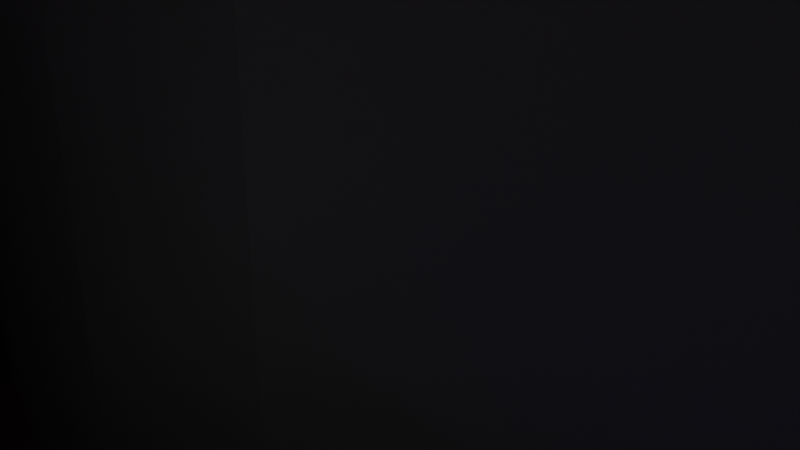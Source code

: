 # Source: tower1.blend  (saved by Blender 2.80.75; exported with 4.5.12 LTS)
import bpy
from mathutils import Matrix  # noqa: F401  (used for matrix-valued properties, if any)

bpy.ops.wm.read_factory_settings(use_empty=True)
scene = bpy.context.scene
scene.name = 'Scene'

# ---- collections
col_collection = bpy.data.collections.new('Collection'); scene.collection.children.link(col_collection)

# ---- materials (node trees are filled in below, after node groups)
mat_material_001 = bpy.data.materials.new('Material.001')
mat_material_001.use_transparent_shadow = False
mat_material_003 = bpy.data.materials.new('Material.003')
mat_material_003.use_transparent_shadow = False
mat_material_004 = bpy.data.materials.new('Material.004')
mat_material_004.use_transparent_shadow = False
mat_material_002 = bpy.data.materials.new('Material.002')
mat_material_002.use_transparency_overlap = False
mat_material_002.show_transparent_back = False
mat_material_002.use_backface_culling = True
mat_material_002.use_raytrace_refraction = True
mat_material_002.use_screen_refraction = True
mat_material_002.thickness_mode = 'SLAB'

# ---- material node trees
mat_material_001.use_nodes = True; mat_material_001.node_tree.nodes.clear()
_N = mat_material_001.node_tree.nodes; _L = mat_material_001.node_tree.links
n0 = _N.new('ShaderNodeOutputMaterial'); n0.name = 'Material Output'; n0.location = (300, 300)
n1 = _N.new('ShaderNodeBsdfPrincipled'); n1.name = 'Principled BSDF'; n1.location = (10, 300)
n1.distribution = 'GGX'
n1.subsurface_method = 'BURLEY'
n1.inputs[0].default_value = (0.01647, 0.01584, 0.01713, 1.0)
n1.inputs[1].default_value = 0.5227
n1.inputs[3].default_value = 1.45
n1.inputs[27].default_value = (0.0, 0.0, 0.0, 1.0)
n1.inputs[28].default_value = 1.0
_L.new(n1.outputs[0], n0.inputs[0])
n0.is_active_output = True
mat_material_003.use_nodes = True; mat_material_003.node_tree.nodes.clear()
_N = mat_material_003.node_tree.nodes; _L = mat_material_003.node_tree.links
n0 = _N.new('ShaderNodeOutputMaterial'); n0.name = 'Material Output'; n0.location = (300, 300)
n1 = _N.new('ShaderNodeBsdfPrincipled'); n1.name = 'Principled BSDF'; n1.location = (10, 300)
n1.distribution = 'GGX'
n1.subsurface_method = 'BURLEY'
n1.inputs[0].default_value = (0.0, 0.0, 0.0, 1.0)
n1.inputs[3].default_value = 1.45
n1.inputs[27].default_value = (1.0, 0.03483, 0.06228, 1.0)
n1.inputs[28].default_value = 1.0
_L.new(n1.outputs[0], n0.inputs[0])
n0.is_active_output = True
mat_material_004.use_nodes = True; mat_material_004.node_tree.nodes.clear()
_N = mat_material_004.node_tree.nodes; _L = mat_material_004.node_tree.links
n0 = _N.new('ShaderNodeOutputMaterial'); n0.name = 'Material Output'; n0.location = (300, 300)
n1 = _N.new('ShaderNodeBsdfPrincipled'); n1.name = 'Principled BSDF'; n1.location = (10, 300)
n1.distribution = 'GGX'
n1.subsurface_method = 'BURLEY'
n1.inputs[0].default_value = (0.0, 0.0, 0.0, 1.0)
n1.inputs[3].default_value = 1.45
n1.inputs[27].default_value = (0.02078, 0.04496, 1.0, 1.0)
n1.inputs[28].default_value = 1.0
_L.new(n1.outputs[0], n0.inputs[0])
n0.is_active_output = True
mat_material_002.use_nodes = True; mat_material_002.node_tree.nodes.clear()
_N = mat_material_002.node_tree.nodes; _L = mat_material_002.node_tree.links
n0 = _N.new('ShaderNodeMixShader'); n0.name = 'Mix Shader'; n0.location = (330, 264)
n0.inputs[0].default_value = 0.7583
n1 = _N.new('ShaderNodeBsdfGlass'); n1.name = 'Glass BSDF'; n1.location = (313, 47)
n1.distribution = 'BECKMANN'
n1.inputs[2].default_value = 1.45
n2 = _N.new('ShaderNodeMixShader'); n2.name = 'Mix Shader.001'; n2.location = (550, 264)
n2.inputs[0].default_value = 0.5083
n3 = _N.new('ShaderNodeBsdfAnisotropic'); n3.name = 'Glossy BSDF'; n3.location = (500, 52)
n3.distribution = 'GGX'
n3.inputs[1].default_value = 0.1769
n4 = _N.new('ShaderNodeOutputMaterial'); n4.name = 'Material Output'; n4.location = (991, 329)
n5 = _N.new('ShaderNodeBsdfPrincipled'); n5.name = 'Principled BSDF'; n5.location = (10, 300)
n5.distribution = 'GGX'
n5.subsurface_method = 'BURLEY'
n5.inputs[0].default_value = (0.3664, 0.6977, 1.0, 1.0)
n5.inputs[1].default_value = 0.5045
n5.inputs[2].default_value = 0.0
n5.inputs[3].default_value = 1.45
n5.inputs[19].default_value = 0.25
n5.inputs[20].default_value = 0.0
n5.inputs[27].default_value = (0.0, 0.0, 0.0, 1.0)
n5.inputs[28].default_value = 1.0
n6 = _N.new('ShaderNodeMixShader'); n6.name = 'Mix Shader.002'; n6.location = (771, 241)
n6.inputs[0].default_value = 0.8083
n7 = _N.new('ShaderNodeBsdfTransparent'); n7.name = 'Transparent BSDF'; n7.location = (755, 16)
n8 = _N.new('ShaderNodeAddShader'); n8.name = 'Add Shader'; n8.location = (0, 0)
n9 = _N.new('ShaderNodeBsdfTransparent'); n9.name = 'Transparent BSDF.001'; n9.location = (0, 0)
_L.new(n5.outputs[0], n0.inputs[1])
_L.new(n0.outputs[0], n2.inputs[1])
_L.new(n1.outputs[0], n0.inputs[2])
_L.new(n2.outputs[0], n6.inputs[1])
_L.new(n3.outputs[0], n2.inputs[2])
_L.new(n7.outputs[0], n6.inputs[2])
_L.new(n6.outputs[0], n8.inputs[0])
_L.new(n9.outputs[0], n8.inputs[1])
_L.new(n8.outputs[0], n4.inputs[0])
n4.is_active_output = True

# ---- world
world_world = bpy.data.worlds.new('World'); scene.world = world_world
world_world.use_nodes = True; world_world.node_tree.nodes.clear()
_N = world_world.node_tree.nodes; _L = world_world.node_tree.links
n0 = _N.new('ShaderNodeOutputWorld'); n0.name = 'World Output'; n0.location = (300, 300)
n1 = _N.new('ShaderNodeBackground'); n1.name = 'Background'; n1.location = (10, 300)
n1.inputs[0].default_value = (0.05088, 0.05088, 0.05088, 1.0)
_L.new(n1.outputs[0], n0.inputs[0])
n0.is_active_output = True
world_world.color = (0.05088, 0.05088, 0.05088)
world_world.use_sun_shadow = False
world_world.sun_shadow_jitter_overblur = 0.0

# ---- cameras
cam_camera = bpy.data.cameras.new('Camera')
cam_camera.clip_end = 100.0
cam_camera.ortho_scale = 7.314

# ---- lights
light_light = bpy.data.lights.new('Light', 'POINT')
light_light.transmission_factor = 0.0
light_light.energy = 1000.0
light_light.shadow_soft_size = 0.1
light_light.shadow_maximum_resolution = 0.006
light_light.use_absolute_resolution = True

# ---- meshes
me_cylinder = bpy.data.meshes.new('Cylinder')
me_cylinder.from_pydata([(0.0, 1.0, -1.0), (0.0, 1.0, 1.0), (0.1951, 0.9808, -1.0), (0.1951, 0.9808, 1.0), (0.3827, 0.9239, -1.0), (0.3827, 0.9239, 1.0), (0.5556, 0.8315, -1.0), (0.5556, 0.8315, 1.0), (0.7071, 0.7071, -1.0), (0.7071, 0.7071, 1.0), (0.8315, 0.5556, -1.0), (0.8315, 0.5556, 1.0), (0.8133, 0.3827, -1.0), (0.8133, 0.3827, 1.0), (0.8702, 0.1951, -1.0), (0.8702, 0.1951, 1.0), (0.8894, 7.55e-08, -1.0), (0.8894, 7.55e-08, 1.0), (0.8702, -0.1951, -1.0), (0.8702, -0.1951, 1.0), (0.8133, -0.3827, -1.0), (0.8133, -0.3827, 1.0), (0.8315, -0.5556, -1.0), (0.8315, -0.5556, 1.0), (0.7071, -0.7071, -1.0), (0.7071, -0.7071, 1.0), (0.5556, -0.8315, -1.0), (0.5556, -0.8315, 1.0), (0.3827, -0.9239, -1.0), (0.1951, -0.9808, -1.0), (-3.258e-07, -1.0, -1.0), (-0.1951, -0.9808, -1.0), (-0.3827, -0.9239, -1.0), (-0.5556, -0.8315, -1.0), (-0.5556, -0.8315, 1.0), (-0.7071, -0.7071, -1.0), (-0.7071, -0.7071, 1.0), (-0.8315, -0.5556, -1.0), (-0.8315, -0.5556, 1.0), (-0.8208, -0.3827, -1.0), (-0.8208, -0.3827, 1.0), (-0.8777, -0.1951, -1.0), (-0.8777, -0.1951, 1.0), (-0.8969, 9.656e-07, -1.0), (-0.8969, 9.656e-07, 1.0), (-0.8777, 0.1951, -1.0), (-0.8777, 0.1951, 1.0), (-0.8208, 0.3827, -1.0), (-0.8208, 0.3827, 1.0), (-0.8315, 0.5556, -1.0), (-0.8315, 0.5556, 1.0), (-0.7071, 0.7071, -1.0), (-0.7071, 0.7071, 1.0), (-0.5556, 0.8315, -1.0), (-0.5556, 0.8315, 1.0), (-0.3827, 0.9239, -1.0), (-0.3827, 0.9239, 1.0), (-0.1951, 0.9808, -1.0), (-0.1951, 0.9808, 1.0), (0.1951, 0.9808, 1.582), (-9.622e-09, 1.0, 1.582), (0.3827, 0.9239, 1.582), (0.5556, 0.8315, 1.582), (0.7071, 0.7071, 1.582), (0.8315, 0.5556, 1.582), (0.8133, 0.3827, 1.582), (0.8702, 0.1951, 1.582), (0.8894, 7.55e-08, 1.582), (0.8702, -0.1951, 1.582), (0.8133, -0.3827, 1.582), (0.8315, -0.5556, 1.582), (0.7071, -0.7071, 1.582), (0.5556, -0.8315, 1.582), (0.3827, -0.9239, 1.582), (0.1951, -0.9808, 1.582), (-3.355e-07, -1.0, 1.582), (-0.1951, -0.9808, 1.582), (-0.3827, -0.9239, 1.582), (-0.5556, -0.8315, 1.582), (-0.7071, -0.7071, 1.582), (-0.8315, -0.5556, 1.582), (-0.8208, -0.3827, 1.582), (-0.8777, -0.1951, 1.582), (-0.8969, 9.656e-07, 1.582), (-0.8777, 0.1951, 1.582), (-0.8208, 0.3827, 1.582), (-0.8315, 0.5556, 1.582), (-0.7071, 0.7071, 1.582), (-0.5556, 0.8315, 1.582), (-0.3827, 0.9239, 1.582), (-0.1951, 0.9808, 1.582), (0.1951, 0.9808, 1.94), (-1.215e-08, 1.0, 1.94), (0.3827, 0.9239, 1.94), (0.5556, 0.8315, 1.94), (0.7071, 0.7071, 1.94), (0.8315, 0.5556, 1.94), (0.9239, 0.3827, 1.94), (0.9808, 0.1951, 1.94), (1.0, 7.55e-08, 1.94), (0.9808, -0.1951, 1.94), (0.9239, -0.3827, 1.94), (0.8315, -0.5556, 1.94), (0.7071, -0.7071, 1.94), (0.5556, -0.8315, 1.94), (0.3827, -0.9239, 1.94), (0.1951, -0.9808, 1.94), (-3.38e-07, -1.0, 1.94), (-0.1951, -0.9808, 1.94), (-0.3827, -0.9239, 1.94), (-0.5556, -0.8315, 1.94), (-0.7071, -0.7071, 1.94), (-0.8315, -0.5556, 1.94), (-0.9239, -0.3827, 1.94), (-0.9808, -0.1951, 1.94), (-1.0, 9.656e-07, 1.94), (-0.9808, 0.1951, 1.94), (-0.9239, 0.3827, 1.94), (-0.8315, 0.5556, 1.94), (-0.7071, 0.7071, 1.94), (-0.5556, 0.8315, 1.94), (-0.3827, 0.9239, 1.94), (-0.1951, 0.9808, 1.94), (0.0, 1.0, -0.2762), (0.1951, 0.9808, -0.2762), (0.3827, 0.9239, -0.2762), (0.5556, 0.8315, -0.2762), (0.7071, 0.7071, -0.2762), (0.8315, 0.5556, -0.2762), (0.8133, 0.3827, -0.2762), (0.8702, 0.1951, -0.2762), (0.8894, 7.55e-08, -0.2762), (0.8702, -0.1951, -0.2762), (0.8133, -0.3827, -0.2762), (0.8315, -0.5556, -0.2762), (0.7071, -0.7071, -0.2762), (0.5556, -0.8315, -0.2762), (-0.5556, -0.8315, -0.2762), (-0.7071, -0.7071, -0.2762), (-0.8315, -0.5556, -0.2762), (-0.8208, -0.3827, -0.2762), (-0.8777, -0.1951, -0.2762), (-0.8969, 9.656e-07, -0.2762), (-0.8777, 0.1951, -0.2762), (-0.8208, 0.3827, -0.2762), (-0.8315, 0.5556, -0.2762), (-0.7071, 0.7071, -0.2762), (-0.5556, 0.8315, -0.2762), (-0.3827, 0.9239, -0.2762), (-0.1951, 0.9808, -0.2762), (0.4691, -0.8777, -1.0), (0.4691, -0.6649, 1.0), (0.4691, -0.8777, 1.582), (0.4691, -0.8777, 1.94), (0.4691, -0.6649, -0.2762), (-0.4691, -0.8777, -1.0), (-0.4691, -0.6649, 1.0), (-0.4691, -0.8777, 1.582), (-0.4691, -0.8777, 1.94), (-0.4691, -0.6649, -0.2762), (-0.8315, 0.5556, 1.291), (-0.7071, 0.7071, 1.291), (0.8315, 0.5556, 1.291), (0.8133, 0.3827, 1.291), (0.3827, -0.7111, 1.291), (0.1951, -0.768, 1.291), (-0.8777, -0.1951, 1.291), (-0.8969, 9.656e-07, 1.291), (0.1951, 0.9808, 1.291), (0.3827, 0.9239, 1.291), (0.8133, -0.3827, 1.291), (0.8315, -0.5556, 1.291), (-0.5556, -0.8315, 1.291), (-0.7071, -0.7071, 1.291), (-0.5556, 0.8315, 1.291), (0.8702, 0.1951, 1.291), (-3.307e-07, -0.7872, 1.291), (-0.8777, 0.1951, 1.291), (0.5556, 0.8315, 1.291), (0.7071, -0.7071, 1.291), (-0.8315, -0.5556, 1.291), (-0.3827, 0.9239, 1.291), (0.8894, 7.55e-08, 1.291), (-0.1951, -0.768, 1.291), (-0.8208, 0.3827, 1.291), (0.7071, 0.7071, 1.291), (0.5556, -0.8315, 1.291), (-0.8208, -0.3827, 1.291), (-0.1951, 0.9808, 1.291), (0.8702, -0.1951, 1.291), (-0.3827, -0.7111, 1.291), (-4.811e-09, 1.0, 1.291), (0.4691, -0.6649, 1.291), (-0.4691, -0.6649, 1.291), (0.1951, 0.9808, -0.6381), (0.3827, 0.9239, -0.6381), (0.5556, 0.8315, -0.6381), (0.7071, 0.7071, -0.6381), (0.8315, 0.5556, -0.6381), (0.8133, 0.3827, -0.6381), (0.8702, 0.1951, -0.6381), (0.8894, 7.55e-08, -0.6381), (0.8702, -0.1951, -0.6381), (0.8133, -0.3827, -0.6381), (0.8315, -0.5556, -0.6381), (0.7071, -0.7071, -0.6381), (0.5556, -0.8315, -0.6381), (0.3827, -0.7111, -0.6381), (0.1951, -0.768, -0.6381), (-3.258e-07, -0.7872, -0.6381), (-0.1951, -0.768, -0.6381), (-0.3827, -0.7111, -0.6381), (-0.5556, -0.8315, -0.6381), (-0.7071, -0.7071, -0.6381), (-0.8315, -0.5556, -0.6381), (-0.8208, -0.3827, -0.6381), (-0.8777, -0.1951, -0.6381), (-0.8969, 9.656e-07, -0.6381), (-0.8777, 0.1951, -0.6381), (-0.8208, 0.3827, -0.6381), (-0.8315, 0.5556, -0.6381), (-0.7071, 0.7071, -0.6381), (-0.5556, 0.8315, -0.6381), (-0.3827, 0.9239, -0.6381), (-0.1951, 0.9808, -0.6381), (0.0, 1.0, -0.6381), (0.4691, -0.6649, -0.6381), (-0.4691, -0.6649, -0.6381), (-0.8315, 0.5556, 1.544), (0.8315, 0.5556, 1.544), (0.3827, -0.8959, 1.544), (-0.8777, -0.1951, 1.544), (0.1951, 0.9808, 1.544), (0.8133, -0.3827, 1.544), (-0.5556, -0.8315, 1.544), (-8.99e-09, 1.0, 1.544), (0.4691, -0.8497, 1.544), (-0.4691, -0.8497, 1.544), (-0.7071, 0.7071, 1.544), (0.8133, 0.3827, 1.544), (0.1951, -0.9528, 1.544), (-0.8969, 9.656e-07, 1.544), (0.3827, 0.9239, 1.544), (0.8315, -0.5556, 1.544), (-0.7071, -0.7071, 1.544), (-0.5556, 0.8315, 1.544), (0.8702, 0.1951, 1.544), (-3.348e-07, -0.972, 1.544), (-0.8777, 0.1951, 1.544), (0.5556, 0.8315, 1.544), (0.7071, -0.7071, 1.544), (-0.8315, -0.5556, 1.544), (-0.3827, 0.9239, 1.544), (0.8894, 7.55e-08, 1.544), (-0.1951, -0.9528, 1.544), (-0.8208, 0.3827, 1.544), (0.7071, 0.7071, 1.544), (0.5556, -0.8315, 1.544), (-0.8208, -0.3827, 1.544), (-0.1951, 0.9808, 1.544), (0.8702, -0.1951, 1.544), (-0.3827, -0.8959, 1.544), (-0.7071, 0.7071, 1.472), (0.8133, 0.3827, 1.472), (0.1951, -0.9003, 1.472), (-0.8969, 9.656e-07, 1.472), (0.3827, 0.9239, 1.472), (0.8315, -0.5556, 1.472), (-0.7071, -0.7071, 1.472), (-0.5556, 0.8315, 1.472), (0.8702, 0.1951, 1.472), (-3.336e-07, -0.9195, 1.472), (-0.8777, 0.1951, 1.472), (0.5556, 0.8315, 1.472), (0.7071, -0.7071, 1.472), (-0.8315, -0.5556, 1.472), (-0.3827, 0.9239, 1.472), (0.8894, 7.55e-08, 1.472), (-0.1951, -0.9003, 1.472), (-0.8208, 0.3827, 1.472), (0.7071, 0.7071, 1.472), (0.5556, -0.8315, 1.472), (-0.8208, -0.3827, 1.472), (-0.1951, 0.9808, 1.472), (0.8702, -0.1951, 1.472), (-0.3827, -0.8434, 1.472), (-0.8315, 0.5556, 1.472), (0.8315, 0.5556, 1.472), (0.3827, -0.8434, 1.472), (-0.8777, -0.1951, 1.472), (0.1951, 0.9808, 1.472), (0.8133, -0.3827, 1.472), (-0.5556, -0.8315, 1.472), (-7.803e-09, 1.0, 1.472), (0.4691, -0.7972, 1.472), (-0.4691, -0.7972, 1.472), (0.8248, -0.3448, -1.0), (0.8248, -0.3448, 1.0), (0.8248, -0.3448, 1.582), (0.9354, -0.3448, 1.94), (0.8248, -0.3448, -0.2762), (0.8248, -0.3448, 1.291), (0.8248, -0.3448, -0.6381), (0.8248, -0.3448, 1.544), (0.8248, -0.3448, 1.472), (0.8625, -0.2206, 1.0), (0.8625, -0.2206, 1.582), (0.973, -0.2206, 1.94), (0.8625, -0.2206, -1.0), (0.8625, -0.2206, -0.2762), (0.8625, -0.2206, 1.291), (0.8625, -0.2206, -0.6381), (0.8625, -0.2206, 1.544), (0.8625, -0.2206, 1.472), (0.8742, -0.1546, -1.0), (0.8742, -0.1546, 1.0), (0.8742, -0.1546, 1.582), (0.9848, -0.1546, 1.94), (0.8742, -0.1546, -0.2762), (0.8742, -0.1546, 1.291), (0.8742, -0.1546, -0.6381), (0.8742, -0.1546, 1.544), (0.8742, -0.1546, 1.472), (0.8862, -0.03283, 1.0), (0.8862, -0.03283, 1.582), (0.9968, -0.03283, 1.94), (0.8862, -0.03283, -1.0), (0.8862, -0.03283, -0.2762), (0.8862, -0.03283, 1.291), (0.8862, -0.03283, -0.6381), (0.8862, -0.03283, 1.544), (0.8862, -0.03283, 1.472), (-0.01195, -2.21, 0.2838), (0.8461, -0.2006, 1.544), (0.8084, -0.3247, 1.544), (0.8461, -0.2006, 1.472), (0.8084, -0.3247, 1.472), (0.8748, -0.02828, 1.544), (0.8628, -0.15, 1.544), (0.8748, -0.02828, 1.472), (0.8628, -0.15, 1.472), (0.0, 1.0, -0.2034), (0.1951, 0.9808, -0.2034), (0.3827, 0.9239, -0.2034), (0.5556, 0.8315, -0.2034), (0.7071, 0.7071, -0.2034), (0.8315, 0.5556, -0.2034), (0.8133, 0.3827, -0.2034), (0.8702, 0.1951, -0.2034), (0.8894, 7.55e-08, -0.2034), (0.8702, -0.1951, -0.2034), (0.8133, -0.3827, -0.2034), (0.8315, -0.5556, -0.2034), (0.7071, -0.7071, -0.2034), (0.5556, -0.8315, -0.2034), (-0.5556, -0.8315, -0.2034), (-0.7071, -0.7071, -0.2034), (-0.8315, -0.5556, -0.2034), (-0.8208, -0.3827, -0.2034), (-0.8777, -0.1951, -0.2034), (-0.8969, 9.656e-07, -0.2034), (-0.8777, 0.1951, -0.2034), (-0.8208, 0.3827, -0.2034), (-0.8315, 0.5556, -0.2034), (-0.7071, 0.7071, -0.2034), (-0.5556, 0.8315, -0.2034), (-0.3827, 0.9239, -0.2034), (-0.1951, 0.9808, -0.2034), (0.4691, -0.6649, -0.2034), (-0.4691, -0.6649, -0.2034), (0.8248, -0.3448, -0.2034), (0.8625, -0.2206, -0.2034), (0.8742, -0.1546, -0.2034), (0.8862, -0.03283, -0.2034), (0.0, 1.0, 0.9149), (0.1951, 0.9808, 0.9149), (0.3827, 0.9239, 0.9149), (0.5556, 0.8315, 0.9149), (0.7071, 0.7071, 0.9149), (0.8315, 0.5556, 0.9149), (0.8133, 0.3827, 0.9149), (0.8702, 0.1951, 0.9149), (0.8894, 7.55e-08, 0.9149), (0.8702, -0.1951, 0.9149), (0.8133, -0.3827, 0.9149), (0.8315, -0.5556, 0.9149), (0.7071, -0.7071, 0.9149), (0.5556, -0.8315, 0.9149), (-0.5556, -0.8315, 0.9149), (-0.7071, -0.7071, 0.9149), (-0.8315, -0.5556, 0.9149), (-0.8208, -0.3827, 0.9149), (-0.8777, -0.1951, 0.9149), (-0.8969, 9.656e-07, 0.9149), (-0.8777, 0.1951, 0.9149), (-0.8208, 0.3827, 0.9149), (-0.8315, 0.5556, 0.9149), (-0.7071, 0.7071, 0.9149), (-0.5556, 0.8315, 0.9149), (-0.3827, 0.9239, 0.9149), (-0.1951, 0.9808, 0.9149), (0.4691, -0.6649, 0.9149), (-0.4691, -0.6649, 0.9149), (0.8248, -0.3448, 0.9149), (0.8625, -0.2206, 0.9149), (0.8742, -0.1546, 0.9149), (0.8862, -0.03283, 0.9149), (-0.8918, -0.05122, -1.0), (-0.8918, -0.05122, 1.0), (-0.8918, -0.05122, 1.582), (-0.995, -0.05122, 1.94), (-0.8918, -0.05122, -0.2762), (-0.8918, -0.05122, 1.291), (-0.8918, -0.05122, -0.6381), (-0.8918, -0.05122, 1.544), (-0.8918, -0.05122, 1.472), (-0.8918, -0.05122, -0.2034), (-0.8918, -0.05122, 0.9149), (-0.8473, -0.01976, 0.9149), (-0.8473, -0.01976, -0.2034), (-0.828, 0.1753, 0.9149), (-0.828, 0.1753, -0.2034), (-0.7711, 0.3629, 0.9149), (-0.7711, 0.3629, -0.2034), (-0.8422, -0.07098, -0.2034), (-0.8422, -0.07098, 0.9149), (-0.8053, 0.2009, -0.2762), (-0.7484, 0.3885, -0.2762), (-0.8245, 0.005853, -0.2762), (-0.8195, -0.04536, -0.2762), (-0.7484, -0.3768, -0.2762), (-0.8053, -0.1892, -0.2762), (-0.7484, -0.3768, -0.6381), (-0.8053, -0.1892, -0.6381), (-0.8245, 0.005853, -0.6381), (-0.8053, 0.2009, -0.6381), (-0.7484, 0.3885, -0.6381), (-0.8195, -0.04536, -0.6381), (0.3827, -0.9239, 1.735), (0.1951, -0.9808, 1.735), (0.1951, 0.9808, 1.735), (0.3827, 0.9239, 1.735), (-0.7071, 0.7071, 1.735), (-0.5556, 0.8315, 1.735), (-3.365e-07, -1.0, 1.735), (0.5556, 0.8315, 1.735), (-0.3827, 0.9239, 1.735), (-0.1951, -0.9808, 1.735), (0.7071, 0.7071, 1.735), (-0.1951, 0.9808, 1.735), (-0.3827, -0.9239, 1.735), (0.8315, 0.5556, 1.735), (-1.071e-08, 1.0, 1.735), (-0.5556, -0.8315, 1.735), (0.8606, 0.3827, 1.735), (-0.7071, -0.7071, 1.735), (0.9175, 0.1951, 1.735), (-0.8315, -0.5556, 1.735), (0.9368, 7.55e-08, 1.735), (-0.8649, -0.3827, 1.735), (0.9175, -0.1951, 1.735), (-0.9218, -0.1951, 1.735), (0.8606, -0.3827, 1.735), (-0.941, 9.656e-07, 1.735), (0.8315, -0.5556, 1.735), (-0.9218, 0.1951, 1.735), (0.7071, -0.7071, 1.735), (-0.8649, 0.3827, 1.735), (0.5556, -0.8315, 1.735), (-0.8315, 0.5556, 1.735), (0.4691, -0.8777, 1.735), (-0.4691, -0.8777, 1.735), (0.8721, -0.3448, 1.735), (0.9098, -0.2206, 1.735), (0.9215, -0.1546, 1.735), (0.9335, -0.03283, 1.735), (-0.936, -0.05122, 1.735), (0.3827, -0.9239, 1.798), (0.1951, 0.9808, 1.798), (-0.7071, 0.7071, 1.798), (0.4691, -0.8777, 1.798), (-0.4691, -0.8777, 1.798), (0.8915, -0.3448, 1.798), (0.9292, -0.2206, 1.798), (0.9409, -0.1546, 1.798), (0.9529, -0.03283, 1.798), (-0.9541, -0.05122, 1.798), (0.1951, -0.9808, 1.798), (0.3827, 0.9239, 1.798), (-0.5556, 0.8315, 1.798), (-3.37e-07, -1.0, 1.798), (0.5556, 0.8315, 1.798), (-0.3827, 0.9239, 1.798), (-0.1951, -0.9808, 1.798), (0.7071, 0.7071, 1.798), (-0.1951, 0.9808, 1.798), (-0.3827, -0.9239, 1.798), (0.8315, 0.5556, 1.798), (-1.115e-08, 1.0, 1.798), (-0.5556, -0.8315, 1.798), (0.88, 0.3827, 1.798), (-0.7071, -0.7071, 1.798), (0.937, 0.1951, 1.798), (-0.8315, -0.5556, 1.798), (0.9562, 7.55e-08, 1.798), (-0.883, -0.3827, 1.798), (0.937, -0.1951, 1.798), (-0.9399, -0.1951, 1.798), (0.88, -0.3827, 1.798), (-0.9591, 9.656e-07, 1.798), (0.8315, -0.5556, 1.798), (-0.9399, 0.1951, 1.798), (0.7071, -0.7071, 1.798), (-0.883, 0.3827, 1.798), (0.5556, -0.8315, 1.798), (-0.8315, 0.5556, 1.798), (0.8802, -0.0937, -1.0), (0.8802, -0.0937, -0.2762), (0.8802, -0.0937, 1.291), (0.8802, -0.0937, -0.6381), (0.8802, -0.0937, 1.544), (0.8802, -0.0937, 1.472), (0.8802, -0.0937, 1.0), (0.8802, -0.0937, 1.582), (0.9908, -0.0937, 1.94), (0.8688, -0.08915, 1.544), (0.8688, -0.08915, 1.472), (0.8802, -0.0937, -0.2034), (0.8802, -0.0937, 0.9149), (0.9275, -0.0937, 1.735), (0.9469, -0.0937, 1.798), (0.8812, 0.08381, -1.0), (0.8812, 0.08381, 1.0), (0.8812, 0.08381, 1.582), (0.9917, 0.08381, 1.94), (0.8812, 0.08381, -0.2762), (0.8812, 0.08381, 1.291), (0.8812, 0.08381, -0.6381), (0.8812, 0.08381, 1.544), (0.8812, 0.08381, 1.472), (0.8812, 0.08381, -0.2034), (0.8812, 0.08381, 0.9149), (0.9285, 0.08381, 1.735), (0.9479, 0.08381, 1.798), (0.9782, -0.002932, 1.808), (0.9588, -0.002932, 1.745), (0.9556, -0.03576, 1.745), (0.9506, 0.08088, 1.745), (0.975, -0.03576, 1.808), (0.97, 0.08088, 1.808), (0.9496, -0.09663, 1.745), (0.969, -0.09663, 1.808), (-0.4691, -0.4422, 1.0), (0.1951, -0.5453, 1.291), (-3.148e-07, -0.5645, 1.291), (-0.1951, -0.5453, 1.291), (-0.3827, -0.4884, 1.291), (0.4691, -0.4422, -0.2762), (0.4691, -0.4422, 1.0), (0.4691, -0.4422, -0.2034), (-0.4691, -0.4422, -0.2762), (-0.4691, -0.4422, -0.2034), (0.3827, -0.4884, 1.291), (0.4691, -0.4422, 1.291), (-0.4691, -0.4422, 1.291), (0.3827, -0.4884, -0.6381), (0.1951, -0.5453, -0.6381), (-3.1e-07, -0.5645, -0.6381), (-0.1951, -0.5453, -0.6381), (-0.3827, -0.4884, -0.6381), (0.4691, -0.4422, -0.6381), (-0.4691, -0.4422, -0.6381), (0.4691, -0.4422, 0.9149), (-0.4691, -0.4422, 0.9149), (0.1951, -0.1648, 1.0), (0.3827, -0.1078, 1.0), (-2.82e-07, -0.184, 1.0), (-0.1951, -0.1648, 1.0), (-0.3827, -0.1078, 1.0), (-0.4691, -0.06164, 1.0), (0.1951, -0.1648, 1.291), (-2.868e-07, -0.184, 1.291), (-0.1951, -0.1648, 1.291), (-0.3827, -0.1078, 1.291), (0.3827, -0.1078, -0.2034), (0.3827, -0.1078, -0.2762), (0.1951, -0.1648, -0.2034), (0.1951, -0.1648, -0.2762), (-2.82e-07, -0.184, -0.2034), (-2.82e-07, -0.184, -0.2762), (-0.1951, -0.1648, -0.2034), (-0.1951, -0.1648, -0.2762), (-0.3827, -0.1078, -0.2034), (-0.3827, -0.1078, -0.2762), (0.4691, -0.06164, -0.2762), (0.4691, -0.06164, 1.0), (0.4691, -0.06164, -0.2034), (-0.4691, -0.06164, -0.2762), (-0.4691, -0.06164, -0.2034), (0.3827, -0.1078, 1.291), (0.4691, -0.06164, 1.291), (-0.4691, -0.06164, 1.291), (0.3827, -0.1078, -0.6381), (0.1951, -0.1648, -0.6381), (-2.82e-07, -0.184, -0.6381), (-0.1951, -0.1648, -0.6381), (-0.3827, -0.1078, -0.6381), (0.4691, -0.06164, -0.6381), (-0.4691, -0.06164, -0.6381), (0.3827, -0.1078, 0.9149), (0.1951, -0.1648, 0.9149), (-2.82e-07, -0.184, 0.9149), (-0.1951, -0.1648, 0.9149), (-0.3827, -0.1078, 0.9149), (0.4691, -0.06164, 0.9149), (-0.4691, -0.06164, 0.9149)], [], [(374, 1, 3, 375), (375, 3, 5, 376), (376, 5, 7, 377), (377, 7, 9, 378), (378, 9, 11, 379), (379, 11, 13, 380), (380, 13, 15, 381), (541, 532, 17, 382), (405, 315, 19, 383), (403, 297, 21, 384), (384, 21, 23, 385), (385, 23, 25, 386), (386, 25, 27, 387), (402, 156, 34, 388), (388, 34, 36, 389), (389, 36, 38, 390), (390, 38, 40, 391), (391, 40, 42, 392), (417, 408, 44, 393), (393, 44, 46, 394), (394, 46, 48, 395), (395, 48, 50, 396), (396, 50, 52, 397), (397, 52, 54, 398), (398, 54, 56, 399), (238, 228, 86, 87), (399, 56, 58, 400), (400, 58, 1, 374), (0, 2, 4, 6, 8, 10, 12, 14, 531, 16, 326, 516, 314, 18, 308, 296, 20, 22, 24, 26, 150, 28, 29, 30, 31, 32, 155, 33, 35, 37, 39, 41, 407, 43, 45, 47, 49, 51, 53, 55, 57), (487, 477, 105, 106), (239, 229, 64, 65), (240, 230, 73, 74), (414, 231, 82, 409), (242, 232, 59, 61), (243, 233, 69, 70), (244, 234, 78, 79), (245, 238, 87, 88), (246, 239, 65, 66), (247, 240, 74, 75), (248, 241, 83, 84), (249, 242, 61, 62), (250, 243, 70, 71), (251, 244, 79, 80), (252, 245, 88, 89), (538, 246, 66, 533), (254, 247, 75, 76), (255, 248, 84, 85), (256, 249, 62, 63), (257, 250, 71, 72), (258, 251, 80, 81), (259, 252, 89, 90), (330, 253, 67, 324), (261, 254, 76, 77), (228, 255, 85, 86), (229, 256, 63, 64), (236, 257, 72, 152), (231, 258, 81, 82), (232, 235, 60, 59), (235, 259, 90, 60), (312, 260, 68, 306), (237, 261, 77, 157), (91, 92, 122, 121, 120, 119, 118, 117, 116, 115, 410, 114, 113, 112, 111, 110, 158, 109, 108, 107, 106, 105, 153, 104, 103, 102, 101, 299, 307, 100, 317, 524, 325, 99, 534, 98, 97, 96, 95, 94, 93), (488, 478, 91, 93), (489, 479, 119, 120), (490, 487, 106, 107), (491, 488, 93, 94), (492, 489, 120, 121), (493, 490, 107, 108), (494, 491, 94, 95), (495, 492, 121, 122), (496, 493, 108, 109), (497, 494, 95, 96), (498, 495, 122, 92), (481, 496, 109, 158), (500, 497, 96, 97), (501, 499, 110, 111), (502, 500, 97, 98), (503, 501, 111, 112), (543, 502, 98, 534), (505, 503, 112, 113), (485, 504, 99, 325), (507, 505, 113, 114), (483, 506, 100, 307), (486, 507, 114, 410), (510, 508, 101, 102), (511, 509, 115, 116), (512, 510, 102, 103), (513, 511, 116, 117), (514, 512, 103, 104), (515, 513, 117, 118), (480, 514, 104, 153), (478, 498, 92, 91), (479, 515, 118, 119), (224, 149, 123, 225), (223, 148, 149, 224), (222, 147, 148, 223), (221, 146, 147, 222), (220, 145, 146, 221), (219, 144, 145, 220), (413, 216, 433, 437), (216, 215, 432, 433), (143, 144, 427, 426), (140, 141, 431, 430), (214, 139, 140, 215), (213, 138, 139, 214), (212, 137, 138, 213), (227, 159, 137, 212), (209, 208, 566, 567), (183, 190, 556, 555), (205, 135, 136, 206), (204, 134, 135, 205), (203, 133, 134, 204), (302, 300, 133, 203), (320, 318, 132, 202), (537, 535, 131, 201), (199, 129, 130, 200), (198, 128, 129, 199), (197, 127, 128, 198), (196, 126, 127, 197), (195, 125, 126, 196), (194, 124, 125, 195), (225, 123, 124, 194), (206, 136, 154, 226), (477, 480, 153, 105), (230, 236, 152, 73), (387, 27, 151, 401), (208, 207, 565, 566), (499, 481, 158, 110), (234, 237, 157, 78), (176, 183, 555, 554), (34, 156, 193, 172), (190, 193, 564, 556), (369, 159, 560, 561), (305, 19, 189, 310), (1, 58, 188, 191), (3, 1, 191, 168), (42, 40, 187, 166), (151, 27, 186, 192), (11, 9, 185, 162), (50, 48, 184, 160), (165, 176, 554, 553), (323, 17, 182, 328), (58, 56, 181, 188), (40, 38, 180, 187), (27, 25, 179, 186), (9, 7, 178, 185), (48, 46, 177, 184), (156, 402, 573, 552), (532, 15, 175, 536), (56, 54, 174, 181), (38, 36, 173, 180), (25, 23, 171, 179), (7, 5, 169, 178), (46, 44, 167, 177), (207, 226, 570, 565), (15, 13, 163, 175), (54, 52, 161, 174), (36, 34, 172, 173), (23, 21, 170, 171), (5, 3, 168, 169), (408, 42, 166, 412), (227, 211, 569, 571), (13, 11, 162, 163), (52, 50, 160, 161), (32, 211, 227, 155), (26, 206, 226, 150), (0, 225, 194, 2), (2, 194, 195, 4), (4, 195, 196, 6), (6, 196, 197, 8), (8, 197, 198, 10), (10, 198, 199, 12), (12, 199, 200, 14), (531, 537, 201, 16), (314, 320, 202, 18), (296, 302, 203, 20), (20, 203, 204, 22), (22, 204, 205, 24), (24, 205, 206, 26), (150, 226, 207, 28), (28, 207, 208, 29), (29, 208, 209, 30), (30, 209, 210, 31), (31, 210, 211, 32), (155, 227, 212, 33), (33, 212, 213, 35), (35, 213, 214, 37), (37, 214, 215, 39), (39, 215, 216, 41), (407, 413, 217, 43), (43, 217, 218, 45), (45, 218, 219, 47), (47, 219, 220, 49), (49, 220, 221, 51), (51, 221, 222, 53), (53, 222, 223, 55), (55, 223, 224, 57), (57, 224, 225, 0), (292, 295, 237, 234), (288, 294, 236, 230), (295, 285, 261, 237), (313, 284, 260, 312), (293, 283, 259, 235), (290, 293, 235, 232), (289, 282, 258, 231), (294, 281, 257, 236), (287, 280, 256, 229), (286, 279, 255, 228), (285, 278, 254, 261), (331, 277, 253, 330), (283, 276, 252, 259), (282, 275, 251, 258), (281, 274, 250, 257), (280, 273, 249, 256), (279, 272, 248, 255), (278, 271, 247, 254), (539, 270, 246, 538), (276, 269, 245, 252), (275, 268, 244, 251), (274, 267, 243, 250), (273, 266, 242, 249), (272, 265, 241, 248), (271, 264, 240, 247), (270, 263, 239, 246), (269, 262, 238, 245), (268, 292, 234, 244), (267, 291, 233, 243), (266, 290, 232, 242), (415, 289, 231, 414), (264, 288, 230, 240), (263, 287, 229, 239), (262, 286, 228, 238), (161, 160, 286, 262), (163, 162, 287, 263), (165, 164, 288, 264), (412, 166, 289, 415), (169, 168, 290, 266), (171, 170, 291, 267), (173, 172, 292, 268), (174, 161, 262, 269), (175, 163, 263, 270), (176, 165, 264, 271), (177, 167, 265, 272), (178, 169, 266, 273), (179, 171, 267, 274), (180, 173, 268, 275), (181, 174, 269, 276), (536, 175, 270, 539), (183, 176, 271, 278), (184, 177, 272, 279), (185, 178, 273, 280), (186, 179, 274, 281), (187, 180, 275, 282), (188, 181, 276, 283), (328, 182, 277, 331), (190, 183, 278, 285), (160, 184, 279, 286), (162, 185, 280, 287), (192, 186, 281, 294), (166, 187, 282, 289), (168, 191, 293, 290), (191, 188, 283, 293), (310, 189, 284, 313), (193, 190, 285, 295), (164, 192, 294, 288), (172, 193, 295, 292), (170, 301, 304, 291), (291, 304, 303, 233), (308, 311, 302, 296), (21, 297, 301, 170), (311, 309, 300, 302), (508, 482, 299, 101), (233, 303, 298, 69), (404, 305, 297, 403), (383, 19, 305, 404), (202, 132, 309, 311), (18, 202, 311, 308), (301, 310, 313, 304), (303, 304, 336, 334), (297, 305, 310, 301), (482, 483, 307, 299), (303, 312, 306, 298), (189, 319, 322, 284), (284, 322, 321, 260), (516, 519, 320, 314), (19, 315, 319, 189), (519, 517, 318, 320), (506, 484, 317, 100), (260, 321, 316, 68), (528, 522, 315, 405), (382, 17, 323, 406), (201, 131, 327, 329), (16, 201, 329, 326), (518, 328, 331, 521), (520, 321, 338, 525), (522, 323, 328, 518), (530, 485, 325, 524), (520, 330, 324, 523), (336, 335, 333, 334), (304, 313, 335, 336), (313, 312, 333, 335), (312, 303, 334, 333), (526, 339, 337, 525), (321, 322, 340, 338), (521, 331, 339, 526), (331, 330, 337, 339), (131, 349, 373, 327), (517, 527, 372, 318), (132, 350, 371, 309), (309, 371, 370, 300), (164, 165, 553, 562), (136, 354, 368, 154), (149, 367, 341, 123), (148, 366, 367, 149), (147, 365, 366, 148), (146, 364, 365, 147), (145, 363, 364, 146), (144, 362, 363, 145), (143, 361, 362, 144), (142, 360, 361, 143), (411, 416, 360, 142), (140, 358, 359, 141), (139, 357, 358, 140), (138, 356, 357, 139), (137, 355, 356, 138), (159, 369, 355, 137), (192, 164, 562, 563), (401, 151, 558, 572), (154, 368, 559, 557), (159, 227, 571, 560), (402, 369, 561, 573), (135, 353, 354, 136), (134, 352, 353, 135), (133, 351, 352, 134), (300, 370, 351, 133), (318, 372, 350, 132), (535, 540, 349, 131), (129, 347, 348, 130), (128, 346, 347, 129), (127, 345, 346, 128), (126, 344, 345, 127), (125, 343, 344, 126), (124, 342, 343, 125), (123, 341, 342, 124), (349, 382, 406, 373), (527, 528, 405, 372), (350, 383, 404, 371), (371, 404, 403, 370), (226, 154, 557, 570), (354, 387, 401, 368), (367, 400, 374, 341), (366, 399, 400, 367), (365, 398, 399, 366), (364, 397, 398, 365), (363, 396, 397, 364), (362, 395, 396, 363), (362, 361, 421, 423), (393, 394, 420, 418), (360, 416, 424, 419), (358, 391, 392, 359), (357, 390, 391, 358), (356, 389, 390, 357), (355, 388, 389, 356), (369, 402, 388, 355), (193, 156, 552, 564), (368, 401, 572, 559), (211, 210, 568, 569), (151, 192, 563, 558), (210, 209, 567, 568), (353, 386, 387, 354), (352, 385, 386, 353), (351, 384, 385, 352), (370, 403, 384, 351), (372, 405, 383, 350), (540, 541, 382, 349), (347, 380, 381, 348), (346, 379, 380, 347), (345, 378, 379, 346), (344, 377, 378, 345), (343, 376, 377, 344), (342, 375, 376, 343), (341, 374, 375, 342), (359, 392, 417, 416), (141, 359, 416, 411), (167, 412, 415, 265), (265, 415, 414, 241), (41, 216, 413, 407), (44, 408, 412, 167), (219, 218, 435, 436), (509, 486, 410, 115), (241, 414, 409, 83), (392, 42, 408, 417), (421, 420, 422, 423), (419, 418, 420, 421), (424, 425, 418, 419), (395, 362, 423, 422), (416, 417, 425, 424), (417, 393, 418, 425), (361, 360, 419, 421), (394, 395, 422, 420), (435, 426, 427, 436), (434, 428, 426, 435), (437, 429, 428, 434), (432, 430, 431, 433), (433, 431, 429, 437), (215, 140, 430, 432), (217, 413, 437, 434), (142, 143, 426, 428), (144, 219, 436, 427), (141, 411, 429, 431), (411, 142, 428, 429), (218, 217, 434, 435), (83, 409, 476, 463), (523, 324, 475, 529), (68, 316, 474, 460), (298, 306, 473, 472), (69, 298, 472, 462), (78, 157, 471, 453), (73, 152, 470, 438), (87, 86, 469, 442), (59, 60, 452, 440), (152, 72, 468, 470), (86, 85, 467, 469), (72, 71, 466, 468), (85, 84, 465, 467), (71, 70, 464, 466), (84, 83, 463, 465), (70, 69, 462, 464), (409, 82, 461, 476), (306, 68, 460, 473), (82, 81, 459, 461), (324, 67, 458, 475), (81, 80, 457, 459), (533, 66, 456, 542), (80, 79, 455, 457), (66, 65, 454, 456), (79, 78, 453, 455), (65, 64, 451, 454), (157, 77, 450, 471), (60, 90, 449, 452), (64, 63, 448, 451), (77, 76, 447, 450), (90, 89, 446, 449), (63, 62, 445, 448), (76, 75, 444, 447), (89, 88, 443, 446), (62, 61, 441, 445), (75, 74, 439, 444), (88, 87, 442, 443), (61, 59, 440, 441), (74, 73, 438, 439), (463, 476, 486, 509), (529, 475, 546, 550), (460, 474, 484, 506), (472, 473, 483, 482), (462, 472, 482, 508), (453, 471, 481, 499), (438, 470, 480, 477), (442, 469, 515, 479), (440, 452, 498, 478), (470, 468, 514, 480), (469, 467, 513, 515), (468, 466, 512, 514), (467, 465, 511, 513), (466, 464, 510, 512), (465, 463, 509, 511), (464, 462, 508, 510), (476, 461, 507, 486), (473, 460, 506, 483), (461, 459, 505, 507), (543, 504, 544, 549), (459, 457, 503, 505), (542, 456, 502, 543), (457, 455, 501, 503), (456, 454, 500, 502), (455, 453, 499, 501), (454, 451, 497, 500), (471, 450, 496, 481), (452, 449, 495, 498), (451, 448, 494, 497), (450, 447, 493, 496), (449, 446, 492, 495), (448, 445, 491, 494), (447, 444, 490, 493), (446, 443, 489, 492), (445, 441, 488, 491), (444, 439, 487, 490), (443, 442, 479, 489), (441, 440, 478, 488), (439, 438, 477, 487), (474, 529, 530, 484), (316, 523, 529, 474), (373, 406, 528, 527), (327, 373, 527, 517), (322, 521, 526, 340), (340, 526, 525, 338), (321, 520, 523, 316), (484, 530, 524, 317), (315, 522, 518, 319), (330, 520, 525, 337), (319, 518, 521, 322), (406, 323, 522, 528), (329, 327, 517, 519), (326, 329, 519, 516), (530, 529, 550, 551), (67, 533, 542, 458), (348, 381, 541, 540), (130, 348, 540, 535), (182, 536, 539, 277), (277, 539, 538, 253), (14, 200, 537, 531), (17, 532, 536, 182), (200, 130, 535, 537), (504, 543, 534, 99), (253, 538, 533, 67), (381, 15, 532, 541), (550, 546, 548, 551), (546, 545, 544, 548), (545, 547, 549, 544), (504, 485, 548, 544), (542, 543, 549, 547), (485, 530, 551, 548), (458, 542, 547, 545), (475, 458, 545, 546), (571, 569, 606, 608), (558, 563, 600, 595), (562, 553, 580, 599), (560, 571, 608, 597), (553, 554, 581, 580), (570, 557, 594, 607), (561, 560, 597, 598), (569, 568, 605, 606), (554, 555, 582, 581), (573, 561, 598, 615), (568, 567, 604, 605), (555, 556, 583, 582), (559, 572, 614, 596), (557, 559, 596, 594), (567, 566, 603, 604), (556, 564, 601, 583), (552, 573, 615, 579), (566, 565, 602, 603), (563, 562, 599, 600), (572, 558, 595, 614), (565, 570, 607, 602), (564, 552, 579, 601), (614, 595, 575, 609), (609, 575, 574, 610), (610, 574, 576, 611), (611, 576, 577, 612), (612, 577, 578, 613), (605, 591, 593, 606), (604, 589, 591, 605), (603, 587, 589, 604), (602, 585, 587, 603), (607, 594, 585, 602), (606, 593, 597, 608), (613, 578, 579, 615), (575, 595, 600, 599), (579, 578, 583, 601), (578, 577, 582, 583), (577, 576, 581, 582), (576, 574, 580, 581), (574, 575, 599, 580), (593, 592, 598, 597), (591, 590, 592, 593), (589, 588, 590, 591), (587, 586, 588, 589), (585, 584, 586, 587), (594, 596, 584, 585), (592, 613, 615, 598), (590, 612, 613, 592), (588, 611, 612, 590), (586, 610, 611, 588), (584, 609, 610, 586), (596, 614, 609, 584)])
_uv = me_cylinder.uv_layers.new(name='UVMap')
_uv.uv.foreach_set('vector', [1.0, 0.9787, 1.0, 1.0, 0.9688, 1.0, 0.9688, 0.9787, 0.9688, 0.9787, 0.9688, 1.0, 0.9375, 1.0, 0.9375, 0.9787, 0.9375, 0.9787, 0.9375, 1.0, 0.9062, 1.0, 0.9062, 0.9787, 0.9062, 0.9787, 0.9062, 1.0, 0.875, 1.0, 0.875, 0.9787, 0.875, 0.9787, 0.875, 1.0, 0.8438, 1.0, 0.8438, 0.9787, 0.8438, 0.9787, 0.8438, 1.0, 0.8125, 1.0, 0.8125, 0.9787, 0.8125, 0.9787, 0.8125, 1.0, 0.7812, 1.0, 0.7812, 0.9787, 0.7634, 0.9787, 0.7634, 1.0, 0.75, 1.0, 0.75, 0.9787, 0.7252, 0.9787, 0.7252, 1.0, 0.7188, 1.0, 0.7187, 0.9787, 0.6938, 0.9787, 0.6938, 1.0, 0.6875, 1.0, 0.6875, 0.9787, 0.6875, 0.9787, 0.6875, 1.0, 0.6562, 1.0, 0.6562, 0.9787, 0.6562, 0.9787, 0.6562, 1.0, 0.625, 1.0, 0.625, 0.9787, 0.625, 0.9787, 0.625, 1.0, 0.5938, 1.0, 0.5938, 0.9787, 0.4219, 0.9787, 0.4219, 1.0, 0.4062, 1.0, 0.4062, 0.9787, 0.4062, 0.9787, 0.4062, 1.0, 0.375, 1.0, 0.375, 0.9787, 0.375, 0.9787, 0.375, 1.0, 0.3438, 1.0, 0.3438, 0.9787, 0.3438, 0.9787, 0.3438, 1.0, 0.3125, 1.0, 0.3125, 0.9787, 0.3125, 0.9787, 0.3125, 1.0, 0.2812, 1.0, 0.2812, 0.9787, 0.2582, 0.9787, 0.2582, 1.0, 0.25, 1.0, 0.25, 0.9787, 0.25, 0.9787, 0.25, 1.0, 0.2188, 1.0, 0.2188, 0.9787, 0.2188, 0.9787, 0.2188, 1.0, 0.1875, 1.0, 0.1875, 0.9787, 0.1875, 0.9787, 0.1875, 1.0, 0.1562, 1.0, 0.1562, 0.9787, 0.1562, 0.9787, 0.1562, 1.0, 0.125, 1.0, 0.125, 0.9787, 0.125, 0.9787, 0.125, 1.0, 0.09375, 1.0, 0.09375, 0.9787, 0.09375, 0.9787, 0.09375, 1.0, 0.0625, 1.0, 0.0625, 0.9787, 0.125, 1.0, 0.1562, 1.0, 0.1562, 1.0, 0.125, 1.0, 0.0625, 0.9787, 0.0625, 1.0, 0.03125, 1.0, 0.03125, 0.9787, 0.03125, 0.9787, 0.03125, 1.0, 0.0, 1.0, 0.0, 0.9787, 0.75, 0.49, 0.7968, 0.4854, 0.8418, 0.4717, 0.8833, 0.4496, 0.9197, 0.4197, 0.9496, 0.3833, 0.9717, 0.3418, 0.9854, 0.2968, 0.988, 0.2701, 0.99, 0.25, 0.9892, 0.2421, 0.9878, 0.2275, 0.9863, 0.2129, 0.9854, 0.2032, 0.9835, 0.1971, 0.9745, 0.1672, 0.9717, 0.1582, 0.9496, 0.1167, 0.9197, 0.08029, 0.8833, 0.05045, 0.8626, 0.03936, 0.8418, 0.02827, 0.7968, 0.01461, 0.75, 0.01, 0.7032, 0.01461, 0.6582, 0.02827, 0.6374, 0.03936, 0.6167, 0.05045, 0.5803, 0.08029, 0.5504, 0.1167, 0.5283, 0.1582, 0.5146, 0.2032, 0.5112, 0.2377, 0.51, 0.25, 0.5146, 0.2968, 0.5283, 0.3418, 0.5504, 0.3833, 0.5803, 0.4197, 0.6167, 0.4496, 0.6582, 0.4717, 0.7032, 0.4854, 0.5312, 1.0, 0.5625, 1.0, 0.5625, 1.0, 0.5312, 1.0, 0.8125, 1.0, 0.8438, 1.0, 0.8438, 1.0, 0.8125, 1.0, 0.5312, 1.0, 0.5625, 1.0, 0.5625, 1.0, 0.5312, 1.0, 0.2582, 1.0, 0.2812, 1.0, 0.2812, 1.0, 0.2582, 1.0, 0.9375, 1.0, 0.9688, 1.0, 0.9688, 1.0, 0.9375, 1.0, 0.6562, 1.0, 0.6875, 1.0, 0.6875, 1.0, 0.6562, 1.0, 0.375, 1.0, 0.4062, 1.0, 0.4062, 1.0, 0.375, 1.0, 0.09375, 1.0, 0.125, 1.0, 0.125, 1.0, 0.09375, 1.0, 0.7812, 1.0, 0.8125, 1.0, 0.8125, 1.0, 0.7812, 1.0, 0.5, 1.0, 0.5312, 1.0, 0.5312, 1.0, 0.5, 1.0, 0.2188, 1.0, 0.25, 1.0, 0.25, 1.0, 0.2188, 1.0, 0.9062, 1.0, 0.9375, 1.0, 0.9375, 1.0, 0.9062, 1.0, 0.625, 1.0, 0.6562, 1.0, 0.6562, 1.0, 0.625, 1.0, 0.3438, 1.0, 0.375, 1.0, 0.375, 1.0, 0.3438, 1.0, 0.0625, 1.0, 0.09375, 1.0, 0.09375, 1.0, 0.0625, 1.0, 0.7634, 1.0, 0.7812, 1.0, 0.7812, 1.0, 0.7634, 1.0, 0.4688, 1.0, 0.5, 1.0, 0.5, 1.0, 0.4688, 1.0, 0.1875, 1.0, 0.2188, 1.0, 0.2188, 1.0, 0.1875, 1.0, 0.875, 1.0, 0.9062, 1.0, 0.9062, 1.0, 0.875, 1.0, 0.5938, 1.0, 0.625, 1.0, 0.625, 1.0, 0.5938, 1.0, 0.3125, 1.0, 0.3438, 1.0, 0.3438, 1.0, 0.3125, 1.0, 0.03125, 1.0, 0.0625, 1.0, 0.0625, 1.0, 0.03125, 1.0, 0.7447, 1.0, 0.75, 1.0, 0.75, 1.0, 0.7447, 1.0, 0.4375, 1.0, 0.4688, 1.0, 0.4688, 1.0, 0.4375, 1.0, 0.1562, 1.0, 0.1875, 1.0, 0.1875, 1.0, 0.1562, 1.0, 0.8438, 1.0, 0.875, 1.0, 0.875, 1.0, 0.8438, 1.0, 0.5781, 1.0, 0.5938, 1.0, 0.5938, 1.0, 0.5781, 1.0, 0.2812, 1.0, 0.3125, 1.0, 0.3125, 1.0, 0.2812, 1.0, 0.9688, 1.0, 1.0, 1.0, 1.0, 1.0, 0.9688, 1.0, 0.0, 1.0, 0.03125, 1.0, 0.03125, 1.0, 0.0, 1.0, 0.7145, 1.0, 0.7188, 1.0, 0.7188, 1.0, 0.7145, 1.0, 0.4219, 1.0, 0.4375, 1.0, 0.4375, 1.0, 0.4219, 1.0, 0.2968, 0.4854, 0.25, 0.49, 0.2032, 0.4854, 0.1582, 0.4717, 0.1167, 0.4496, 0.08029, 0.4197, 0.05045, 0.3833, 0.02827, 0.3418, 0.01461, 0.2968, 0.01, 0.25, 0.01121, 0.2377, 0.01461, 0.2032, 0.02827, 0.1582, 0.05045, 0.1167, 0.08029, 0.08029, 0.1167, 0.05045, 0.1374, 0.03936, 0.1582, 0.02827, 0.2032, 0.01461, 0.25, 0.01, 0.2968, 0.01461, 0.3418, 0.02827, 0.3626, 0.03936, 0.3833, 0.05045, 0.4197, 0.08029, 0.4496, 0.1167, 0.4717, 0.1582, 0.4745, 0.1672, 0.4835, 0.1971, 0.4854, 0.2032, 0.4863, 0.2129, 0.4878, 0.2275, 0.4892, 0.2421, 0.49, 0.25, 0.488, 0.2701, 0.4854, 0.2968, 0.4717, 0.3418, 0.4496, 0.3833, 0.4197, 0.4197, 0.3833, 0.4496, 0.3418, 0.4717, 0.9375, 1.0, 0.9688, 1.0, 0.9688, 1.0, 0.9375, 1.0, 0.09375, 1.0, 0.125, 1.0, 0.125, 1.0, 0.09375, 1.0, 0.5, 1.0, 0.5312, 1.0, 0.5312, 1.0, 0.5, 1.0, 0.9062, 1.0, 0.9375, 1.0, 0.9375, 1.0, 0.9062, 1.0, 0.0625, 1.0, 0.09375, 1.0, 0.09375, 1.0, 0.0625, 1.0, 0.4688, 1.0, 0.5, 1.0, 0.5, 1.0, 0.4688, 1.0, 0.875, 1.0, 0.9062, 1.0, 0.9062, 1.0, 0.875, 1.0, 0.03125, 1.0, 0.0625, 1.0, 0.0625, 1.0, 0.03125, 1.0, 0.4375, 1.0, 0.4688, 1.0, 0.4688, 1.0, 0.4375, 1.0, 0.8438, 1.0, 0.875, 1.0, 0.875, 1.0, 0.8438, 1.0, 0.0, 1.0, 0.03125, 1.0, 0.03125, 1.0, 0.0, 1.0, 0.4219, 1.0, 0.4375, 1.0, 0.4375, 1.0, 0.4219, 1.0, 0.8125, 1.0, 0.8438, 1.0, 0.8438, 1.0, 0.8125, 1.0, 0.375, 1.0, 0.4062, 1.0, 0.4062, 1.0, 0.375, 1.0, 0.7812, 1.0, 0.8125, 1.0, 0.8125, 1.0, 0.7812, 1.0, 0.3438, 1.0, 0.375, 1.0, 0.375, 1.0, 0.3438, 1.0, 0.7634, 1.0, 0.7812, 1.0, 0.7812, 1.0, 0.7634, 1.0, 0.3125, 1.0, 0.3438, 1.0, 0.3438, 1.0, 0.3125, 1.0, 0.7447, 1.0, 0.75, 1.0, 0.75, 1.0, 0.7447, 1.0, 0.2812, 1.0, 0.3125, 1.0, 0.3125, 1.0, 0.2812, 1.0, 0.7145, 1.0, 0.7188, 1.0, 0.7188, 1.0, 0.7145, 1.0, 0.2582, 1.0, 0.2812, 1.0, 0.2812, 1.0, 0.2582, 1.0, 0.6562, 1.0, 0.6875, 1.0, 0.6875, 1.0, 0.6562, 1.0, 0.2188, 1.0, 0.25, 1.0, 0.25, 1.0, 0.2188, 1.0, 0.625, 1.0, 0.6562, 1.0, 0.6562, 1.0, 0.625, 1.0, 0.1875, 1.0, 0.2188, 1.0, 0.2188, 1.0, 0.1875, 1.0, 0.5938, 1.0, 0.625, 1.0, 0.625, 1.0, 0.5938, 1.0, 0.1562, 1.0, 0.1875, 1.0, 0.1875, 1.0, 0.1562, 1.0, 0.5781, 1.0, 0.5938, 1.0, 0.5938, 1.0, 0.5781, 1.0, 0.9688, 1.0, 1.0, 1.0, 1.0, 1.0, 0.9688, 1.0, 0.125, 1.0, 0.1562, 1.0, 0.1562, 1.0, 0.125, 1.0, 0.03125, 0.5905, 0.03125, 0.681, 0.0, 0.681, 0.0, 0.5905, 0.0625, 0.5905, 0.0625, 0.681, 0.03125, 0.681, 0.03125, 0.5905, 0.09375, 0.5905, 0.09375, 0.681, 0.0625, 0.681, 0.0625, 0.5905, 0.125, 0.5905, 0.125, 0.681, 0.09375, 0.681, 0.09375, 0.5905, 0.1562, 0.5905, 0.1562, 0.681, 0.125, 0.681, 0.125, 0.5905, 0.1875, 0.5905, 0.1875, 0.681, 0.1562, 0.681, 0.1562, 0.5905, 0.2582, 0.5905, 0.2812, 0.5905, 0.2812, 0.5905, 0.2582, 0.5905, 0.2812, 0.5905, 0.3125, 0.5905, 0.3125, 0.5905, 0.2812, 0.5905, 0.2188, 0.681, 0.1875, 0.681, 0.1875, 0.681, 0.2188, 0.681, 0.3125, 0.681, 0.2812, 0.681, 0.2812, 0.681, 0.3125, 0.681, 0.3438, 0.5905, 0.3438, 0.681, 0.3125, 0.681, 0.3125, 0.5905, 0.375, 0.5905, 0.375, 0.681, 0.3438, 0.681, 0.3438, 0.5905, 0.4062, 0.5905, 0.4062, 0.681, 0.375, 0.681, 0.375, 0.5905, 0.4219, 0.5905, 0.4219, 0.681, 0.4062, 0.681, 0.4062, 0.5905, 0.5, 0.5905, 0.5312, 0.5905, 0.5312, 0.5905, 0.5, 0.5905, 0.4688, 1.0, 0.4375, 1.0, 0.4375, 1.0, 0.4688, 1.0, 0.625, 0.5905, 0.625, 0.681, 0.5938, 0.681, 0.5938, 0.5905, 0.6562, 0.5905, 0.6562, 0.681, 0.625, 0.681, 0.625, 0.5905, 0.6875, 0.5905, 0.6875, 0.681, 0.6562, 0.681, 0.6562, 0.5905, 0.6938, 0.5905, 0.6938, 0.681, 0.6875, 0.681, 0.6875, 0.5905, 0.7252, 0.5905, 0.7252, 0.681, 0.7188, 0.681, 0.7188, 0.5905, 0.7634, 0.5905, 0.7634, 0.681, 0.75, 0.681, 0.75, 0.5905, 0.8125, 0.5905, 0.8125, 0.681, 0.7813, 0.681, 0.7812, 0.5905, 0.8438, 0.5905, 0.8438, 0.681, 0.8125, 0.681, 0.8125, 0.5905, 0.875, 0.5905, 0.875, 0.681, 0.8438, 0.681, 0.8438, 0.5905, 0.9062, 0.5905, 0.9062, 0.681, 0.875, 0.681, 0.875, 0.5905, 0.9375, 0.5905, 0.9375, 0.681, 0.9062, 0.681, 0.9062, 0.5905, 0.9688, 0.5905, 0.9688, 0.681, 0.9375, 0.681, 0.9375, 0.5905, 1.0, 0.5905, 1.0, 0.681, 0.9688, 0.681, 0.9688, 0.5905, 0.5938, 0.5905, 0.5938, 0.681, 0.5781, 0.681, 0.5781, 0.5905, 0.5625, 1.0, 0.5781, 1.0, 0.5781, 1.0, 0.5625, 1.0, 0.5625, 1.0, 0.5781, 1.0, 0.5781, 1.0, 0.5625, 1.0, 0.5938, 0.9787, 0.5938, 1.0, 0.5781, 1.0, 0.5781, 0.9787, 0.5312, 0.5905, 0.5625, 0.5905, 0.5625, 0.5905, 0.5312, 0.5905, 0.4062, 1.0, 0.4219, 1.0, 0.4219, 1.0, 0.4062, 1.0, 0.4062, 1.0, 0.4219, 1.0, 0.4219, 1.0, 0.4062, 1.0, 0.5, 1.0, 0.4688, 1.0, 0.4688, 1.0, 0.5, 1.0, 0.4062, 1.0, 0.4219, 1.0, 0.4219, 1.0, 0.4062, 1.0, 0.4375, 1.0, 0.4219, 1.0, 0.4219, 1.0, 0.4375, 1.0, 0.4219, 0.6992, 0.4219, 0.681, 0.4219, 0.681, 0.4219, 0.6992, 0.7145, 1.0, 0.7188, 1.0, 0.7188, 1.0, 0.7145, 1.0, 0.0, 1.0, 0.03125, 1.0, 0.03125, 1.0, 0.0, 1.0, 0.9688, 1.0, 1.0, 1.0, 1.0, 1.0, 0.9688, 1.0, 0.2812, 1.0, 0.3125, 1.0, 0.3125, 1.0, 0.2812, 1.0, 0.5781, 1.0, 0.5938, 1.0, 0.5938, 1.0, 0.5781, 1.0, 0.8438, 1.0, 0.875, 1.0, 0.875, 1.0, 0.8438, 1.0, 0.1562, 1.0, 0.1875, 1.0, 0.1875, 1.0, 0.1562, 1.0, 0.5312, 1.0, 0.5, 1.0, 0.5, 1.0, 0.5312, 1.0, 0.7447, 1.0, 0.75, 1.0, 0.75, 1.0, 0.7447, 1.0, 0.03125, 1.0, 0.0625, 1.0, 0.0625, 1.0, 0.03125, 1.0, 0.3125, 1.0, 0.3438, 1.0, 0.3438, 1.0, 0.3125, 1.0, 0.5938, 1.0, 0.625, 1.0, 0.625, 1.0, 0.5938, 1.0, 0.875, 1.0, 0.9062, 1.0, 0.9062, 1.0, 0.875, 1.0, 0.1875, 1.0, 0.2188, 1.0, 0.2188, 1.0, 0.1875, 1.0, 0.4219, 1.0, 0.4219, 0.9787, 0.4219, 0.9787, 0.4219, 1.0, 0.7634, 1.0, 0.7812, 1.0, 0.7812, 1.0, 0.7634, 1.0, 0.0625, 1.0, 0.09375, 1.0, 0.09375, 1.0, 0.0625, 1.0, 0.3438, 1.0, 0.375, 1.0, 0.375, 1.0, 0.3438, 1.0, 0.625, 1.0, 0.6562, 1.0, 0.6562, 1.0, 0.625, 1.0, 0.9062, 1.0, 0.9375, 1.0, 0.9375, 1.0, 0.9062, 1.0, 0.2188, 1.0, 0.25, 1.0, 0.25, 1.0, 0.2188, 1.0, 0.5625, 0.5905, 0.5781, 0.5905, 0.5781, 0.5905, 0.5625, 0.5905, 0.7812, 1.0, 0.8125, 1.0, 0.8125, 1.0, 0.7812, 1.0, 0.09375, 1.0, 0.125, 1.0, 0.125, 1.0, 0.09375, 1.0, 0.375, 1.0, 0.4062, 1.0, 0.4062, 1.0, 0.375, 1.0, 0.6562, 1.0, 0.6875, 1.0, 0.6875, 1.0, 0.6562, 1.0, 0.9375, 1.0, 0.9688, 1.0, 0.9688, 1.0, 0.9375, 1.0, 0.2582, 1.0, 0.2812, 1.0, 0.2812, 1.0, 0.2582, 1.0, 0.4219, 0.5905, 0.4375, 0.5905, 0.4375, 0.5905, 0.4219, 0.5905, 0.8125, 1.0, 0.8438, 1.0, 0.8438, 1.0, 0.8125, 1.0, 0.125, 1.0, 0.1562, 1.0, 0.1562, 1.0, 0.125, 1.0, 0.4375, 0.5, 0.4375, 0.5905, 0.4219, 0.5905, 0.4219, 0.5, 0.5938, 0.5, 0.5938, 0.5905, 0.5781, 0.5905, 0.5781, 0.5, 1.0, 0.5, 1.0, 0.5905, 0.9688, 0.5905, 0.9688, 0.5, 0.9688, 0.5, 0.9688, 0.5905, 0.9375, 0.5905, 0.9375, 0.5, 0.9375, 0.5, 0.9375, 0.5905, 0.9062, 0.5905, 0.9062, 0.5, 0.9062, 0.5, 0.9062, 0.5905, 0.875, 0.5905, 0.875, 0.5, 0.875, 0.5, 0.875, 0.5905, 0.8438, 0.5905, 0.8438, 0.5, 0.8438, 0.5, 0.8438, 0.5905, 0.8125, 0.5905, 0.8125, 0.5, 0.8125, 0.5, 0.8125, 0.5905, 0.7812, 0.5905, 0.7812, 0.5, 0.7634, 0.5, 0.7634, 0.5905, 0.75, 0.5905, 0.75, 0.5, 0.7252, 0.5, 0.7252, 0.5905, 0.7188, 0.5905, 0.7188, 0.5, 0.6938, 0.5, 0.6938, 0.5905, 0.6875, 0.5905, 0.6875, 0.5, 0.6875, 0.5, 0.6875, 0.5905, 0.6562, 0.5905, 0.6562, 0.5, 0.6562, 0.5, 0.6562, 0.5905, 0.625, 0.5905, 0.625, 0.5, 0.625, 0.5, 0.625, 0.5905, 0.5938, 0.5905, 0.5938, 0.5, 0.5781, 0.5, 0.5781, 0.5905, 0.5625, 0.5905, 0.5625, 0.5, 0.5625, 0.5, 0.5625, 0.5905, 0.5312, 0.5905, 0.5312, 0.5, 0.5312, 0.5, 0.5312, 0.5905, 0.5, 0.5905, 0.5, 0.5, 0.5, 0.5, 0.5, 0.5905, 0.4688, 0.5905, 0.4688, 0.5, 0.4688, 0.5, 0.4688, 0.5905, 0.4375, 0.5905, 0.4375, 0.5, 0.4219, 0.5, 0.4219, 0.5905, 0.4062, 0.5905, 0.4062, 0.5, 0.4062, 0.5, 0.4062, 0.5905, 0.375, 0.5905, 0.375, 0.5, 0.375, 0.5, 0.375, 0.5905, 0.3438, 0.5905, 0.3438, 0.5, 0.3438, 0.5, 0.3438, 0.5905, 0.3125, 0.5905, 0.3125, 0.5, 0.3125, 0.5, 0.3125, 0.5905, 0.2812, 0.5905, 0.2812, 0.5, 0.2582, 0.5, 0.2582, 0.5905, 0.25, 0.5905, 0.25, 0.5, 0.25, 0.5, 0.25, 0.5905, 0.2188, 0.5905, 0.2188, 0.5, 0.2188, 0.5, 0.2188, 0.5905, 0.1875, 0.5905, 0.1875, 0.5, 0.1875, 0.5, 0.1875, 0.5905, 0.1562, 0.5905, 0.1562, 0.5, 0.1562, 0.5, 0.1562, 0.5905, 0.125, 0.5905, 0.125, 0.5, 0.125, 0.5, 0.125, 0.5905, 0.09375, 0.5905, 0.09375, 0.5, 0.09375, 0.5, 0.09375, 0.5905, 0.0625, 0.5905, 0.0625, 0.5, 0.0625, 0.5, 0.0625, 0.5905, 0.03125, 0.5905, 0.03125, 0.5, 0.03125, 0.5, 0.03125, 0.5905, 0.0, 0.5905, 0.0, 0.5, 0.4062, 1.0, 0.4219, 1.0, 0.4219, 1.0, 0.4062, 1.0, 0.5625, 1.0, 0.5781, 1.0, 0.5781, 1.0, 0.5625, 1.0, 0.4219, 1.0, 0.4375, 1.0, 0.4375, 1.0, 0.4219, 1.0, 0.7145, 1.0, 0.7188, 1.0, 0.7188, 1.0, 0.7145, 1.0, 0.0, 1.0, 0.03125, 1.0, 0.03125, 1.0, 0.0, 1.0, 0.9688, 1.0, 1.0, 1.0, 1.0, 1.0, 0.9688, 1.0, 0.2812, 1.0, 0.3125, 1.0, 0.3125, 1.0, 0.2812, 1.0, 0.5781, 1.0, 0.5938, 1.0, 0.5938, 1.0, 0.5781, 1.0, 0.8438, 1.0, 0.875, 1.0, 0.875, 1.0, 0.8438, 1.0, 0.1562, 1.0, 0.1875, 1.0, 0.1875, 1.0, 0.1562, 1.0, 0.4375, 1.0, 0.4688, 1.0, 0.4688, 1.0, 0.4375, 1.0, 0.7447, 1.0, 0.75, 1.0, 0.75, 1.0, 0.7447, 1.0, 0.03125, 1.0, 0.0625, 1.0, 0.0625, 1.0, 0.03125, 1.0, 0.3125, 1.0, 0.3438, 1.0, 0.3438, 1.0, 0.3125, 1.0, 0.5938, 1.0, 0.625, 1.0, 0.625, 1.0, 0.5938, 1.0, 0.875, 1.0, 0.9062, 1.0, 0.9062, 1.0, 0.875, 1.0, 0.1875, 1.0, 0.2188, 1.0, 0.2188, 1.0, 0.1875, 1.0, 0.4688, 1.0, 0.5, 1.0, 0.5, 1.0, 0.4688, 1.0, 0.7634, 1.0, 0.7812, 1.0, 0.7812, 1.0, 0.7634, 1.0, 0.0625, 1.0, 0.09375, 1.0, 0.09375, 1.0, 0.0625, 1.0, 0.3438, 1.0, 0.375, 1.0, 0.375, 1.0, 0.3438, 1.0, 0.625, 1.0, 0.6562, 1.0, 0.6562, 1.0, 0.625, 1.0, 0.9062, 1.0, 0.9375, 1.0, 0.9375, 1.0, 0.9062, 1.0, 0.2188, 1.0, 0.25, 1.0, 0.25, 1.0, 0.2188, 1.0, 0.5, 1.0, 0.5313, 1.0, 0.5312, 1.0, 0.5, 1.0, 0.7812, 1.0, 0.8125, 1.0, 0.8125, 1.0, 0.7812, 1.0, 0.09375, 1.0, 0.125, 1.0, 0.125, 1.0, 0.09375, 1.0, 0.375, 1.0, 0.4062, 1.0, 0.4062, 1.0, 0.375, 1.0, 0.6562, 1.0, 0.6875, 1.0, 0.6875, 1.0, 0.6562, 1.0, 0.9375, 1.0, 0.9688, 1.0, 0.9688, 1.0, 0.9375, 1.0, 0.2582, 1.0, 0.2812, 1.0, 0.2812, 1.0, 0.2582, 1.0, 0.5313, 1.0, 0.5625, 1.0, 0.5625, 1.0, 0.5312, 1.0, 0.8125, 1.0, 0.8438, 1.0, 0.8438, 1.0, 0.8125, 1.0, 0.125, 1.0, 0.1562, 1.0, 0.1562, 1.0, 0.125, 1.0, 0.125, 1.0, 0.1562, 1.0, 0.1562, 1.0, 0.125, 1.0, 0.8125, 1.0, 0.8438, 1.0, 0.8438, 1.0, 0.8125, 1.0, 0.5312, 1.0, 0.5625, 1.0, 0.5625, 1.0, 0.5313, 1.0, 0.2582, 1.0, 0.2812, 1.0, 0.2812, 1.0, 0.2582, 1.0, 0.9375, 1.0, 0.9688, 1.0, 0.9688, 1.0, 0.9375, 1.0, 0.6562, 1.0, 0.6875, 1.0, 0.6875, 1.0, 0.6562, 1.0, 0.375, 1.0, 0.4062, 1.0, 0.4062, 1.0, 0.375, 1.0, 0.09375, 1.0, 0.125, 1.0, 0.125, 1.0, 0.09375, 1.0, 0.7812, 1.0, 0.8125, 1.0, 0.8125, 1.0, 0.7812, 1.0, 0.5, 1.0, 0.5312, 1.0, 0.5313, 1.0, 0.5, 1.0, 0.2188, 1.0, 0.25, 1.0, 0.25, 1.0, 0.2188, 1.0, 0.9062, 1.0, 0.9375, 1.0, 0.9375, 1.0, 0.9062, 1.0, 0.625, 1.0, 0.6562, 1.0, 0.6562, 1.0, 0.625, 1.0, 0.3438, 1.0, 0.375, 1.0, 0.375, 1.0, 0.3438, 1.0, 0.0625, 1.0, 0.09375, 1.0, 0.09375, 1.0, 0.0625, 1.0, 0.7634, 1.0, 0.7812, 1.0, 0.7812, 1.0, 0.7634, 1.0, 0.4688, 1.0, 0.5, 1.0, 0.5, 1.0, 0.4688, 1.0, 0.1875, 1.0, 0.2188, 1.0, 0.2188, 1.0, 0.1875, 1.0, 0.875, 1.0, 0.9062, 1.0, 0.9062, 1.0, 0.875, 1.0, 0.5938, 1.0, 0.625, 1.0, 0.625, 1.0, 0.5938, 1.0, 0.3125, 1.0, 0.3438, 1.0, 0.3438, 1.0, 0.3125, 1.0, 0.03125, 1.0, 0.0625, 1.0, 0.0625, 1.0, 0.03125, 1.0, 0.7447, 1.0, 0.75, 1.0, 0.75, 1.0, 0.7447, 1.0, 0.4375, 1.0, 0.4688, 1.0, 0.4688, 1.0, 0.4375, 1.0, 0.1562, 1.0, 0.1875, 1.0, 0.1875, 1.0, 0.1562, 1.0, 0.8438, 1.0, 0.875, 1.0, 0.875, 1.0, 0.8438, 1.0, 0.5781, 1.0, 0.5938, 1.0, 0.5938, 1.0, 0.5781, 1.0, 0.2812, 1.0, 0.3125, 1.0, 0.3125, 1.0, 0.2812, 1.0, 0.9688, 1.0, 1.0, 1.0, 1.0, 1.0, 0.9688, 1.0, 0.0, 1.0, 0.03125, 1.0, 0.03125, 1.0, 0.0, 1.0, 0.7145, 1.0, 0.7188, 1.0, 0.7188, 1.0, 0.7145, 1.0, 0.4219, 1.0, 0.4375, 1.0, 0.4375, 1.0, 0.4219, 1.0, 0.5625, 1.0, 0.5781, 1.0, 0.5781, 1.0, 0.5625, 1.0, 0.4062, 1.0, 0.4219, 1.0, 0.4219, 1.0, 0.4062, 1.0, 0.6875, 1.0, 0.6938, 1.0, 0.6938, 1.0, 0.6875, 1.0, 0.6875, 1.0, 0.6938, 1.0, 0.6938, 1.0, 0.6875, 1.0, 0.7145, 0.5, 0.7145, 0.5905, 0.6938, 0.5905, 0.6938, 0.5, 0.6875, 1.0, 0.6938, 1.0, 0.6938, 1.0, 0.6875, 1.0, 0.7145, 0.5905, 0.7145, 0.681, 0.6938, 0.681, 0.6938, 0.5905, 0.6875, 1.0, 0.6938, 1.0, 0.6938, 1.0, 0.6875, 1.0, 0.6875, 1.0, 0.6938, 1.0, 0.6938, 1.0, 0.6875, 1.0, 0.7145, 0.9787, 0.7145, 1.0, 0.6938, 1.0, 0.6938, 0.9787, 0.7187, 0.9787, 0.7188, 1.0, 0.7145, 1.0, 0.7145, 0.9787, 0.7188, 0.5905, 0.7188, 0.681, 0.7145, 0.681, 0.7145, 0.5905, 0.7188, 0.5, 0.7188, 0.5905, 0.7145, 0.5905, 0.7145, 0.5, 0.6938, 1.0, 0.7145, 1.0, 0.7145, 1.0, 0.6938, 1.0, 0.6938, 1.0, 0.6938, 1.0, 0.6938, 1.0, 0.6938, 1.0, 0.6938, 1.0, 0.7145, 1.0, 0.7145, 1.0, 0.6938, 1.0, 0.6938, 1.0, 0.7145, 1.0, 0.7145, 1.0, 0.6938, 1.0, 0.6938, 1.0, 0.7145, 1.0, 0.7145, 1.0, 0.6938, 1.0, 0.7188, 1.0, 0.7252, 1.0, 0.7252, 1.0, 0.7188, 1.0, 0.7188, 1.0, 0.7252, 1.0, 0.7252, 1.0, 0.7188, 1.0, 0.735, 0.5, 0.735, 0.5905, 0.7252, 0.5905, 0.7252, 0.5, 0.7188, 1.0, 0.7252, 1.0, 0.7252, 1.0, 0.7188, 1.0, 0.735, 0.5905, 0.735, 0.681, 0.7252, 0.681, 0.7252, 0.5905, 0.7188, 1.0, 0.7252, 1.0, 0.7252, 1.0, 0.7188, 1.0, 0.7188, 1.0, 0.7252, 1.0, 0.7252, 1.0, 0.7188, 1.0, 0.735, 0.9787, 0.735, 1.0, 0.7252, 1.0, 0.7252, 0.9787, 0.75, 0.9787, 0.75, 1.0, 0.7447, 1.0, 0.7447, 0.9787, 0.75, 0.5905, 0.75, 0.681, 0.7447, 0.681, 0.7447, 0.5905, 0.75, 0.5, 0.75, 0.5905, 0.7447, 0.5905, 0.7447, 0.5, 0.735, 1.0, 0.7447, 1.0, 0.7447, 1.0, 0.735, 1.0, 0.735, 1.0, 0.7252, 1.0, 0.7252, 1.0, 0.735, 1.0, 0.735, 1.0, 0.7447, 1.0, 0.7447, 1.0, 0.735, 1.0, 0.735, 1.0, 0.7447, 1.0, 0.7447, 1.0, 0.735, 1.0, 0.735, 1.0, 0.7447, 1.0, 0.7447, 1.0, 0.735, 1.0, 0.6938, 1.0, 0.7145, 1.0, 0.7145, 1.0, 0.6938, 1.0, 0.6938, 1.0, 0.7145, 1.0, 0.7145, 1.0, 0.6938, 1.0, 0.7145, 1.0, 0.7145, 1.0, 0.7145, 1.0, 0.7145, 1.0, 0.7145, 1.0, 0.6938, 1.0, 0.6938, 1.0, 0.7145, 1.0, 0.735, 1.0, 0.7447, 1.0, 0.7447, 1.0, 0.735, 1.0, 0.7252, 1.0, 0.7252, 1.0, 0.7252, 1.0, 0.7252, 1.0, 0.735, 1.0, 0.7447, 1.0, 0.7447, 1.0, 0.735, 1.0, 0.7447, 1.0, 0.7447, 1.0, 0.7447, 1.0, 0.7447, 1.0, 0.75, 0.681, 0.75, 0.6992, 0.7447, 0.6992, 0.7447, 0.681, 0.735, 0.681, 0.735, 0.6992, 0.7252, 0.6992, 0.7252, 0.681, 0.7188, 0.681, 0.7188, 0.6992, 0.7145, 0.6992, 0.7145, 0.681, 0.7145, 0.681, 0.7145, 0.6992, 0.6938, 0.6992, 0.6938, 0.681, 0.5625, 1.0, 0.5312, 1.0, 0.5312, 1.0, 0.5625, 1.0, 0.5938, 0.681, 0.5938, 0.6992, 0.5781, 0.6992, 0.5781, 0.681, 0.03125, 0.681, 0.03125, 0.6992, 0.0, 0.6992, 0.0, 0.681, 0.0625, 0.681, 0.0625, 0.6992, 0.03125, 0.6992, 0.03125, 0.681, 0.09375, 0.681, 0.09375, 0.6992, 0.0625, 0.6992, 0.0625, 0.681, 0.125, 0.681, 0.125, 0.6992, 0.09375, 0.6992, 0.09375, 0.681, 0.1562, 0.681, 0.1562, 0.6992, 0.125, 0.6992, 0.125, 0.681, 0.1875, 0.681, 0.1875, 0.6992, 0.1562, 0.6992, 0.1562, 0.681, 0.2188, 0.681, 0.2188, 0.6992, 0.1875, 0.6992, 0.1875, 0.681, 0.25, 0.681, 0.25, 0.6992, 0.2188, 0.6992, 0.2188, 0.681, 0.2582, 0.681, 0.2582, 0.6992, 0.25, 0.6992, 0.25, 0.681, 0.3125, 0.681, 0.3125, 0.6992, 0.2812, 0.6992, 0.2812, 0.681, 0.3438, 0.681, 0.3438, 0.6992, 0.3125, 0.6992, 0.3125, 0.681, 0.375, 0.681, 0.375, 0.6992, 0.3438, 0.6992, 0.3438, 0.681, 0.4062, 0.681, 0.4062, 0.6992, 0.375, 0.6992, 0.375, 0.681, 0.4219, 0.681, 0.4219, 0.6992, 0.4062, 0.6992, 0.4062, 0.681, 0.5781, 1.0, 0.5625, 1.0, 0.5625, 1.0, 0.5781, 1.0, 0.5781, 0.9787, 0.5781, 1.0, 0.5781, 1.0, 0.5781, 0.9787, 0.5781, 0.681, 0.5781, 0.6992, 0.5781, 0.6992, 0.5781, 0.681, 0.4219, 0.681, 0.4219, 0.5905, 0.4219, 0.5905, 0.4219, 0.681, 0.4219, 0.9787, 0.4219, 0.6992, 0.4219, 0.6992, 0.4219, 0.9787, 0.625, 0.681, 0.625, 0.6992, 0.5938, 0.6992, 0.5938, 0.681, 0.6562, 0.681, 0.6562, 0.6992, 0.625, 0.6992, 0.625, 0.681, 0.6875, 0.681, 0.6875, 0.6992, 0.6562, 0.6992, 0.6562, 0.681, 0.6938, 0.681, 0.6938, 0.6992, 0.6875, 0.6992, 0.6875, 0.681, 0.7252, 0.681, 0.7252, 0.6992, 0.7188, 0.6992, 0.7188, 0.681, 0.7634, 0.681, 0.7634, 0.6992, 0.75, 0.6992, 0.75, 0.681, 0.8125, 0.681, 0.8125, 0.6992, 0.7813, 0.6992, 0.7813, 0.681, 0.8438, 0.681, 0.8438, 0.6992, 0.8125, 0.6992, 0.8125, 0.681, 0.875, 0.681, 0.875, 0.6992, 0.8438, 0.6992, 0.8438, 0.681, 0.9062, 0.681, 0.9062, 0.6992, 0.875, 0.6992, 0.875, 0.681, 0.9375, 0.681, 0.9375, 0.6992, 0.9062, 0.6992, 0.9062, 0.681, 0.9688, 0.681, 0.9687, 0.6992, 0.9375, 0.6992, 0.9375, 0.681, 1.0, 0.681, 1.0, 0.6992, 0.9687, 0.6992, 0.9688, 0.681, 0.75, 0.6992, 0.75, 0.9787, 0.7447, 0.9787, 0.7447, 0.6992, 0.735, 0.6992, 0.735, 0.9787, 0.7252, 0.9787, 0.7252, 0.6992, 0.7188, 0.6992, 0.7187, 0.9787, 0.7145, 0.9787, 0.7145, 0.6992, 0.7145, 0.6992, 0.7145, 0.9787, 0.6938, 0.9787, 0.6938, 0.6992, 0.5781, 0.5905, 0.5781, 0.681, 0.5781, 0.681, 0.5781, 0.5905, 0.5938, 0.6992, 0.5938, 0.9787, 0.5781, 0.9787, 0.5781, 0.6992, 0.03125, 0.6992, 0.03125, 0.9787, 0.0, 0.9787, 0.0, 0.6992, 0.0625, 0.6992, 0.0625, 0.9787, 0.03125, 0.9787, 0.03125, 0.6992, 0.09375, 0.6992, 0.09375, 0.9787, 0.0625, 0.9787, 0.0625, 0.6992, 0.125, 0.6992, 0.125, 0.9787, 0.09375, 0.9787, 0.09375, 0.6992, 0.1562, 0.6992, 0.1562, 0.9787, 0.125, 0.9787, 0.125, 0.6992, 0.1875, 0.6992, 0.1875, 0.9787, 0.1562, 0.9787, 0.1562, 0.6992, 0.1875, 0.6992, 0.2188, 0.6992, 0.2188, 0.6992, 0.1875, 0.6992, 0.25, 0.9787, 0.2188, 0.9787, 0.2188, 0.9787, 0.25, 0.9787, 0.25, 0.6992, 0.2582, 0.6992, 0.2582, 0.6992, 0.25, 0.6992, 0.3125, 0.6992, 0.3125, 0.9787, 0.2812, 0.9787, 0.2812, 0.6992, 0.3438, 0.6992, 0.3438, 0.9787, 0.3125, 0.9787, 0.3125, 0.6992, 0.375, 0.6992, 0.375, 0.9787, 0.3438, 0.9787, 0.3438, 0.6992, 0.4062, 0.6992, 0.4062, 0.9787, 0.375, 0.9787, 0.375, 0.6992, 0.4219, 0.6992, 0.4219, 0.9787, 0.4062, 0.9787, 0.4062, 0.6992, 0.4219, 1.0, 0.4219, 1.0, 0.4219, 1.0, 0.4219, 1.0, 0.5781, 0.6992, 0.5781, 0.9787, 0.5781, 0.9787, 0.5781, 0.6992, 0.4375, 0.5905, 0.4688, 0.5905, 0.4688, 0.5905, 0.4375, 0.5905, 0.5781, 1.0, 0.5781, 1.0, 0.5781, 1.0, 0.5781, 1.0, 0.4688, 0.5905, 0.5, 0.5905, 0.5, 0.5905, 0.4688, 0.5905, 0.625, 0.6992, 0.625, 0.9787, 0.5938, 0.9787, 0.5938, 0.6992, 0.6562, 0.6992, 0.6562, 0.9787, 0.625, 0.9787, 0.625, 0.6992, 0.6875, 0.6992, 0.6875, 0.9787, 0.6562, 0.9787, 0.6562, 0.6992, 0.6938, 0.6992, 0.6938, 0.9787, 0.6875, 0.9787, 0.6875, 0.6992, 0.7252, 0.6992, 0.7252, 0.9787, 0.7187, 0.9787, 0.7188, 0.6992, 0.7634, 0.6992, 0.7634, 0.9787, 0.75, 0.9787, 0.75, 0.6992, 0.8125, 0.6992, 0.8125, 0.9787, 0.7812, 0.9787, 0.7813, 0.6992, 0.8438, 0.6992, 0.8438, 0.9787, 0.8125, 0.9787, 0.8125, 0.6992, 0.875, 0.6992, 0.875, 0.9787, 0.8438, 0.9787, 0.8438, 0.6992, 0.9062, 0.6992, 0.9062, 0.9787, 0.875, 0.9787, 0.875, 0.6992, 0.9375, 0.6992, 0.9375, 0.9787, 0.9062, 0.9787, 0.9062, 0.6992, 0.9687, 0.6992, 0.9688, 0.9787, 0.9375, 0.9787, 0.9375, 0.6992, 1.0, 0.6992, 1.0, 0.9787, 0.9688, 0.9787, 0.9687, 0.6992, 0.2812, 0.6992, 0.2812, 0.9787, 0.2582, 0.9787, 0.2582, 0.6992, 0.2812, 0.681, 0.2812, 0.6992, 0.2582, 0.6992, 0.2582, 0.681, 0.25, 1.0, 0.2582, 1.0, 0.2582, 1.0, 0.25, 1.0, 0.25, 1.0, 0.2582, 1.0, 0.2582, 1.0, 0.25, 1.0, 0.2812, 0.5, 0.2812, 0.5905, 0.2582, 0.5905, 0.2582, 0.5, 0.25, 1.0, 0.2582, 1.0, 0.2582, 1.0, 0.25, 1.0, 0.1875, 0.5905, 0.2188, 0.5905, 0.2188, 0.5905, 0.1875, 0.5905, 0.25, 1.0, 0.2582, 1.0, 0.2582, 1.0, 0.25, 1.0, 0.25, 1.0, 0.2582, 1.0, 0.2582, 1.0, 0.25, 1.0, 0.2812, 0.9787, 0.2812, 1.0, 0.2582, 1.0, 0.2582, 0.9787, 0.2188, 0.6992, 0.2188, 0.9787, 0.1875, 0.9787, 0.1875, 0.6992, 0.25, 0.6992, 0.25, 0.9787, 0.2188, 0.9787, 0.2188, 0.6992, 0.2582, 0.6992, 0.2582, 0.9787, 0.25, 0.9787, 0.25, 0.6992, 0.1875, 0.9787, 0.1875, 0.6992, 0.1875, 0.6992, 0.1875, 0.9787, 0.2582, 0.6992, 0.2582, 0.9787, 0.2582, 0.9787, 0.2582, 0.6992, 0.2582, 0.9787, 0.25, 0.9787, 0.25, 0.9787, 0.2582, 0.9787, 0.2188, 0.6992, 0.25, 0.6992, 0.25, 0.6992, 0.2188, 0.6992, 0.2188, 0.9787, 0.1875, 0.9787, 0.1875, 0.9787, 0.2188, 0.9787, 0.2188, 0.5905, 0.2188, 0.681, 0.1875, 0.681, 0.1875, 0.5905, 0.25, 0.5905, 0.25, 0.681, 0.2188, 0.681, 0.2188, 0.5905, 0.2582, 0.5905, 0.2582, 0.681, 0.25, 0.681, 0.25, 0.5905, 0.3125, 0.5905, 0.3125, 0.681, 0.2812, 0.681, 0.2812, 0.5905, 0.2812, 0.5905, 0.2812, 0.681, 0.2582, 0.681, 0.2582, 0.5905, 0.3125, 0.5905, 0.3125, 0.681, 0.3125, 0.681, 0.3125, 0.5905, 0.25, 0.5905, 0.2582, 0.5905, 0.2582, 0.5905, 0.25, 0.5905, 0.25, 0.681, 0.2188, 0.681, 0.2188, 0.681, 0.25, 0.681, 0.1875, 0.681, 0.1875, 0.5905, 0.1875, 0.5905, 0.1875, 0.681, 0.2812, 0.681, 0.2582, 0.681, 0.2582, 0.681, 0.2812, 0.681, 0.2582, 0.681, 0.25, 0.681, 0.25, 0.681, 0.2582, 0.681, 0.2188, 0.5905, 0.25, 0.5905, 0.25, 0.5905, 0.2188, 0.5905, 0.25, 1.0, 0.2582, 1.0, 0.2582, 1.0, 0.25, 1.0, 0.735, 1.0, 0.7447, 1.0, 0.7447, 1.0, 0.735, 1.0, 0.7188, 1.0, 0.7252, 1.0, 0.7252, 1.0, 0.7188, 1.0, 0.6938, 1.0, 0.7145, 1.0, 0.7145, 1.0, 0.6938, 1.0, 0.6875, 1.0, 0.6938, 1.0, 0.6938, 1.0, 0.6875, 1.0, 0.4062, 1.0, 0.4219, 1.0, 0.4219, 1.0, 0.4062, 1.0, 0.5625, 1.0, 0.5781, 1.0, 0.5781, 1.0, 0.5625, 1.0, 0.125, 1.0, 0.1562, 1.0, 0.1562, 1.0, 0.125, 1.0, 0.9688, 1.0, 1.0, 1.0, 1.0, 1.0, 0.9688, 1.0, 0.5781, 1.0, 0.5938, 1.0, 0.5938, 1.0, 0.5781, 1.0, 0.1562, 1.0, 0.1875, 1.0, 0.1875, 1.0, 0.1562, 1.0, 0.5938, 1.0, 0.625, 1.0, 0.625, 1.0, 0.5938, 1.0, 0.1875, 1.0, 0.2188, 1.0, 0.2188, 1.0, 0.1875, 1.0, 0.625, 1.0, 0.6562, 1.0, 0.6562, 1.0, 0.625, 1.0, 0.2188, 1.0, 0.25, 1.0, 0.25, 1.0, 0.2188, 1.0, 0.6562, 1.0, 0.6875, 1.0, 0.6875, 1.0, 0.6562, 1.0, 0.2582, 1.0, 0.2812, 1.0, 0.2812, 1.0, 0.2582, 1.0, 0.7145, 1.0, 0.7188, 1.0, 0.7188, 1.0, 0.7145, 1.0, 0.2812, 1.0, 0.3125, 1.0, 0.3125, 1.0, 0.2812, 1.0, 0.7447, 1.0, 0.75, 1.0, 0.75, 1.0, 0.7447, 1.0, 0.3125, 1.0, 0.3438, 1.0, 0.3438, 1.0, 0.3125, 1.0, 0.7634, 1.0, 0.7812, 1.0, 0.7812, 1.0, 0.7634, 1.0, 0.3438, 1.0, 0.375, 1.0, 0.375, 1.0, 0.3438, 1.0, 0.7812, 1.0, 0.8125, 1.0, 0.8125, 1.0, 0.7812, 1.0, 0.375, 1.0, 0.4062, 1.0, 0.4062, 1.0, 0.375, 1.0, 0.8125, 1.0, 0.8438, 1.0, 0.8438, 1.0, 0.8125, 1.0, 0.4219, 1.0, 0.4375, 1.0, 0.4375, 1.0, 0.4219, 1.0, 0.0, 1.0, 0.03125, 1.0, 0.03125, 1.0, 0.0, 1.0, 0.8438, 1.0, 0.875, 1.0, 0.875, 1.0, 0.8438, 1.0, 0.4375, 1.0, 0.4688, 1.0, 0.4688, 1.0, 0.4375, 1.0, 0.03125, 1.0, 0.0625, 1.0, 0.0625, 1.0, 0.03125, 1.0, 0.875, 1.0, 0.9062, 1.0, 0.9062, 1.0, 0.875, 1.0, 0.4688, 1.0, 0.5, 1.0, 0.5, 1.0, 0.4688, 1.0, 0.0625, 1.0, 0.09375, 1.0, 0.09375, 1.0, 0.0625, 1.0, 0.9062, 1.0, 0.9375, 1.0, 0.9375, 1.0, 0.9062, 1.0, 0.5, 1.0, 0.5312, 1.0, 0.5312, 1.0, 0.5, 1.0, 0.09375, 1.0, 0.125, 1.0, 0.125, 1.0, 0.09375, 1.0, 0.9375, 1.0, 0.9688, 1.0, 0.9688, 1.0, 0.9375, 1.0, 0.5312, 1.0, 0.5625, 1.0, 0.5625, 1.0, 0.5312, 1.0, 0.25, 1.0, 0.2582, 1.0, 0.2582, 1.0, 0.25, 1.0, 0.735, 1.0, 0.7447, 1.0, 0.7447, 1.0, 0.735, 1.0, 0.7188, 1.0, 0.7252, 1.0, 0.7252, 1.0, 0.7188, 1.0, 0.6938, 1.0, 0.7145, 1.0, 0.7145, 1.0, 0.6938, 1.0, 0.6875, 1.0, 0.6938, 1.0, 0.6938, 1.0, 0.6875, 1.0, 0.4062, 1.0, 0.4219, 1.0, 0.4219, 1.0, 0.4062, 1.0, 0.5625, 1.0, 0.5781, 1.0, 0.5781, 1.0, 0.5625, 1.0, 0.125, 1.0, 0.1562, 1.0, 0.1562, 1.0, 0.125, 1.0, 0.9688, 1.0, 1.0, 1.0, 1.0, 1.0, 0.9688, 1.0, 0.5781, 1.0, 0.5938, 1.0, 0.5938, 1.0, 0.5781, 1.0, 0.1562, 1.0, 0.1875, 1.0, 0.1875, 1.0, 0.1562, 1.0, 0.5938, 1.0, 0.625, 1.0, 0.625, 1.0, 0.5938, 1.0, 0.1875, 1.0, 0.2188, 1.0, 0.2188, 1.0, 0.1875, 1.0, 0.625, 1.0, 0.6562, 1.0, 0.6562, 1.0, 0.625, 1.0, 0.2188, 1.0, 0.25, 1.0, 0.25, 1.0, 0.2188, 1.0, 0.6562, 1.0, 0.6875, 1.0, 0.6875, 1.0, 0.6562, 1.0, 0.2582, 1.0, 0.2812, 1.0, 0.2812, 1.0, 0.2582, 1.0, 0.7145, 1.0, 0.7188, 1.0, 0.7188, 1.0, 0.7145, 1.0, 0.2812, 1.0, 0.3125, 1.0, 0.3125, 1.0, 0.2812, 1.0, 0.7634, 1.0, 0.75, 1.0, 0.75, 1.0, 0.7634, 1.0, 0.3125, 1.0, 0.3438, 1.0, 0.3438, 1.0, 0.3125, 1.0, 0.7634, 1.0, 0.7812, 1.0, 0.7812, 1.0, 0.7634, 1.0, 0.3438, 1.0, 0.375, 1.0, 0.375, 1.0, 0.3438, 1.0, 0.7812, 1.0, 0.8125, 1.0, 0.8125, 1.0, 0.7812, 1.0, 0.375, 1.0, 0.4062, 1.0, 0.4062, 1.0, 0.375, 1.0, 0.8125, 1.0, 0.8438, 1.0, 0.8438, 1.0, 0.8125, 1.0, 0.4219, 1.0, 0.4375, 1.0, 0.4375, 1.0, 0.4219, 1.0, 0.0, 1.0, 0.03125, 1.0, 0.03125, 1.0, 0.0, 1.0, 0.8438, 1.0, 0.875, 1.0, 0.875, 1.0, 0.8438, 1.0, 0.4375, 1.0, 0.4688, 1.0, 0.4688, 1.0, 0.4375, 1.0, 0.03125, 1.0, 0.0625, 1.0, 0.0625, 1.0, 0.03125, 1.0, 0.875, 1.0, 0.9062, 1.0, 0.9062, 1.0, 0.875, 1.0, 0.4688, 1.0, 0.5, 1.0, 0.5, 1.0, 0.4688, 1.0, 0.0625, 1.0, 0.09375, 1.0, 0.09375, 1.0, 0.0625, 1.0, 0.9062, 1.0, 0.9375, 1.0, 0.9375, 1.0, 0.9062, 1.0, 0.5, 1.0, 0.5312, 1.0, 0.5312, 1.0, 0.5, 1.0, 0.09375, 1.0, 0.125, 1.0, 0.125, 1.0, 0.09375, 1.0, 0.9375, 1.0, 0.9688, 1.0, 0.9688, 1.0, 0.9375, 1.0, 0.5312, 1.0, 0.5625, 1.0, 0.5625, 1.0, 0.5312, 1.0, 0.7252, 1.0, 0.735, 1.0, 0.735, 1.0, 0.7252, 1.0, 0.7252, 1.0, 0.735, 1.0, 0.735, 1.0, 0.7252, 1.0, 0.7447, 0.6992, 0.7447, 0.9787, 0.735, 0.9787, 0.735, 0.6992, 0.7447, 0.681, 0.7447, 0.6992, 0.735, 0.6992, 0.735, 0.681, 0.7252, 1.0, 0.735, 1.0, 0.735, 1.0, 0.7252, 1.0, 0.7252, 1.0, 0.735, 1.0, 0.735, 1.0, 0.7252, 1.0, 0.7252, 1.0, 0.735, 1.0, 0.735, 1.0, 0.7252, 1.0, 0.7252, 1.0, 0.735, 1.0, 0.735, 1.0, 0.7252, 1.0, 0.7252, 1.0, 0.735, 1.0, 0.735, 1.0, 0.7252, 1.0, 0.7447, 1.0, 0.735, 1.0, 0.735, 1.0, 0.7447, 1.0, 0.7252, 1.0, 0.735, 1.0, 0.735, 1.0, 0.7252, 1.0, 0.7447, 0.9787, 0.7447, 1.0, 0.735, 1.0, 0.735, 0.9787, 0.7447, 0.5905, 0.7447, 0.681, 0.735, 0.681, 0.735, 0.5905, 0.7447, 0.5, 0.7447, 0.5905, 0.735, 0.5905, 0.735, 0.5, 0.735, 1.0, 0.735, 1.0, 0.735, 1.0, 0.735, 1.0, 0.75, 1.0, 0.7634, 1.0, 0.7634, 1.0, 0.75, 1.0, 0.7813, 0.6992, 0.7812, 0.9787, 0.7634, 0.9787, 0.7634, 0.6992, 0.7813, 0.681, 0.7813, 0.6992, 0.7634, 0.6992, 0.7634, 0.681, 0.75, 1.0, 0.7634, 1.0, 0.7634, 1.0, 0.75, 1.0, 0.75, 1.0, 0.7634, 1.0, 0.7634, 1.0, 0.75, 1.0, 0.7812, 0.5, 0.7812, 0.5905, 0.7634, 0.5905, 0.7634, 0.5, 0.75, 1.0, 0.7634, 1.0, 0.7634, 1.0, 0.75, 1.0, 0.7812, 0.5905, 0.7813, 0.681, 0.7634, 0.681, 0.7634, 0.5905, 0.75, 1.0, 0.7634, 1.0, 0.7634, 1.0, 0.75, 1.0, 0.75, 1.0, 0.7634, 1.0, 0.7634, 1.0, 0.75, 1.0, 0.7812, 0.9787, 0.7812, 1.0, 0.7634, 1.0, 0.7634, 0.9787, 0.735, 1.0, 0.7447, 1.0, 0.7447, 1.0, 0.735, 1.0, 0.7447, 1.0, 0.75, 1.0, 0.75, 1.0, 0.7447, 1.0, 0.75, 1.0, 0.7634, 1.0, 0.7634, 1.0, 0.75, 1.0, 0.75, 1.0, 0.7447, 1.0, 0.7447, 1.0, 0.75, 1.0, 0.7634, 1.0, 0.7634, 1.0, 0.7634, 1.0, 0.7634, 1.0, 0.7447, 1.0, 0.735, 1.0, 0.735, 1.0, 0.7447, 1.0, 0.75, 1.0, 0.7634, 1.0, 0.7634, 1.0, 0.75, 1.0, 0.7447, 1.0, 0.75, 1.0, 0.75, 1.0, 0.7447, 1.0, 0.4219, 0.5905, 0.4375, 0.5905, 0.4375, 0.5905, 0.4219, 0.5905, 0.5781, 1.0, 0.5781, 1.0, 0.5781, 1.0, 0.5781, 1.0, 0.5625, 1.0, 0.5312, 1.0, 0.5312, 1.0, 0.5625, 1.0, 0.4219, 0.681, 0.4219, 0.5905, 0.4219, 0.5905, 0.4219, 0.681, 0.5312, 1.0, 0.5, 1.0, 0.5, 1.0, 0.5312, 1.0, 0.5781, 0.5905, 0.5781, 0.681, 0.5781, 0.681, 0.5781, 0.5905, 0.4219, 0.6992, 0.4219, 0.681, 0.4219, 0.681, 0.4219, 0.6992, 0.4375, 0.5905, 0.4688, 0.5905, 0.4688, 0.5905, 0.4375, 0.5905, 0.5, 1.0, 0.4688, 1.0, 0.4688, 1.0, 0.5, 1.0, 0.4219, 0.9787, 0.4219, 0.6992, 0.4219, 0.6992, 0.4219, 0.9787, 0.4688, 0.5905, 0.5, 0.5905, 0.5, 0.5905, 0.4688, 0.5905, 0.4688, 1.0, 0.4375, 1.0, 0.4375, 1.0, 0.4688, 1.0, 0.5781, 0.6992, 0.5781, 0.9787, 0.5781, 0.9787, 0.5781, 0.6992, 0.5781, 0.681, 0.5781, 0.6992, 0.5781, 0.6992, 0.5781, 0.681, 0.5, 0.5905, 0.5312, 0.5905, 0.5312, 0.5905, 0.5, 0.5905, 0.4375, 1.0, 0.4219, 1.0, 0.4219, 1.0, 0.4375, 1.0, 0.4219, 1.0, 0.4219, 0.9787, 0.4219, 0.9787, 0.4219, 1.0, 0.5312, 0.5905, 0.5625, 0.5905, 0.5625, 0.5905, 0.5312, 0.5905, 0.5781, 1.0, 0.5625, 1.0, 0.5625, 1.0, 0.5781, 1.0, 0.5781, 0.9787, 0.5781, 1.0, 0.5781, 1.0, 0.5781, 0.9787, 0.5625, 0.5905, 0.5781, 0.5905, 0.5781, 0.5905, 0.5625, 0.5905, 0.4219, 1.0, 0.4219, 1.0, 0.4219, 1.0, 0.4219, 1.0, 0.5781, 0.9787, 0.5781, 1.0, 0.5625, 1.0, 0.5625, 0.9787, 0.5625, 0.9787, 0.5625, 1.0, 0.5312, 1.0, 0.5312, 0.9787, 0.5312, 0.9787, 0.5312, 1.0, 0.5, 1.0, 0.5, 0.9787, 0.5, 0.9787, 0.5, 1.0, 0.4688, 1.0, 0.4688, 0.9787, 0.4688, 0.9787, 0.4688, 1.0, 0.4375, 1.0, 0.4375, 0.9787, 0.4688, 0.5905, 0.4688, 0.681, 0.4375, 0.681, 0.4375, 0.5905, 0.5, 0.5905, 0.5, 0.681, 0.4688, 0.681, 0.4688, 0.5905, 0.5312, 0.5905, 0.5312, 0.681, 0.5, 0.681, 0.5, 0.5905, 0.5625, 0.5905, 0.5625, 0.681, 0.5312, 0.681, 0.5312, 0.5905, 0.5781, 0.5905, 0.5781, 0.681, 0.5625, 0.681, 0.5625, 0.5905, 0.4375, 0.5905, 0.4375, 0.681, 0.4219, 0.681, 0.4219, 0.5905, 0.4375, 0.9787, 0.4375, 1.0, 0.4219, 1.0, 0.4219, 0.9787, 0.5625, 1.0, 0.5781, 1.0, 0.5781, 1.0, 0.5625, 1.0, 0.4219, 1.0, 0.4375, 1.0, 0.4375, 1.0, 0.4219, 1.0, 0.4375, 1.0, 0.4688, 1.0, 0.4688, 1.0, 0.4375, 1.0, 0.4688, 1.0, 0.5, 1.0, 0.5, 1.0, 0.4688, 1.0, 0.5, 1.0, 0.5312, 1.0, 0.5312, 1.0, 0.5, 1.0, 0.5312, 1.0, 0.5625, 1.0, 0.5625, 1.0, 0.5312, 1.0, 0.4375, 0.681, 0.4375, 0.6992, 0.4219, 0.6992, 0.4219, 0.681, 0.4688, 0.681, 0.4688, 0.6992, 0.4375, 0.6992, 0.4375, 0.681, 0.5, 0.681, 0.5, 0.6992, 0.4688, 0.6992, 0.4688, 0.681, 0.5312, 0.681, 0.5312, 0.6992, 0.5, 0.6992, 0.5, 0.681, 0.5625, 0.681, 0.5625, 0.6992, 0.5312, 0.6992, 0.5312, 0.681, 0.5781, 0.681, 0.5781, 0.6992, 0.5625, 0.6992, 0.5625, 0.681, 0.4375, 0.6992, 0.4375, 0.9787, 0.4219, 0.9787, 0.4219, 0.6992, 0.4688, 0.6992, 0.4688, 0.9787, 0.4375, 0.9787, 0.4375, 0.6992, 0.5, 0.6992, 0.5, 0.9787, 0.4688, 0.9787, 0.4688, 0.6992, 0.5312, 0.6992, 0.5312, 0.9787, 0.5, 0.9787, 0.5, 0.6992, 0.5625, 0.6992, 0.5625, 0.9787, 0.5312, 0.9787, 0.5312, 0.6992, 0.5781, 0.6992, 0.5781, 0.9787, 0.5625, 0.9787, 0.5625, 0.6992])
me_cylinder.materials.append(mat_material_001)
me_cylinder.use_remesh_preserve_volume = False
me_cylinder.use_remesh_preserve_attributes = False
me_cylinder.use_mirror_vertex_groups = False
me_cylinder.update()
me_cylinder_001 = bpy.data.meshes.new('Cylinder.001')
me_cylinder_001.from_pydata([(0.0, 1.0, -1.0), (0.0, 1.0, 1.0), (0.1951, 0.9808, -1.0), (0.1951, 0.9808, 1.0), (0.3827, 0.9239, -1.0), (0.3827, 0.9239, 1.0), (0.5556, 0.8315, -1.0), (0.5556, 0.8315, 1.0), (0.7071, 0.7071, -1.0), (0.7071, 0.7071, 1.0), (0.8315, 0.5556, -1.0), (0.8315, 0.5556, 1.0), (0.9239, 0.3827, -1.0), (0.9239, 0.3827, 1.0), (0.9808, 0.1951, -1.0), (0.9808, 0.1951, 1.0), (1.0, 7.55e-08, -1.0), (1.0, 7.55e-08, 1.0), (0.9808, -0.1951, -1.0), (0.9808, -0.1951, 1.0), (0.9239, -0.3827, -1.0), (0.9239, -0.3827, 1.0), (0.8315, -0.5556, -1.0), (0.8315, -0.5556, 1.0), (0.7071, -0.7071, -1.0), (0.7071, -0.7071, 1.0), (0.5556, -0.8315, -1.0), (0.5556, -0.8315, 1.0), (0.3827, -0.9239, -1.0), (0.3827, -0.9239, 1.0), (0.1951, -0.9808, -1.0), (0.1951, -0.9808, 1.0), (-3.258e-07, -1.0, -1.0), (-3.258e-07, -1.0, 1.0), (-0.1951, -0.9808, -1.0), (-0.1951, -0.9808, 1.0), (-0.3827, -0.9239, -1.0), (-0.3827, -0.9239, 1.0), (-0.5556, -0.8315, -1.0), (-0.5556, -0.8315, 1.0), (-0.7071, -0.7071, -1.0), (-0.7071, -0.7071, 1.0), (-0.8315, -0.5556, -1.0), (-0.8315, -0.5556, 1.0), (-0.9239, -0.3827, -1.0), (-0.9239, -0.3827, 1.0), (-0.9808, -0.1951, -1.0), (-0.9808, -0.1951, 1.0), (-1.0, 9.656e-07, -1.0), (-1.0, 9.656e-07, 1.0), (-0.9808, 0.1951, -1.0), (-0.9808, 0.1951, 1.0), (-0.9239, 0.3827, -1.0), (-0.9239, 0.3827, 1.0), (-0.8315, 0.5556, -1.0), (-0.8315, 0.5556, 1.0), (-0.7071, 0.7071, -1.0), (-0.7071, 0.7071, 1.0), (-0.5556, 0.8315, -1.0), (-0.5556, 0.8315, 1.0), (-0.3827, 0.9239, -1.0), (-0.3827, 0.9239, 1.0), (-0.1951, 0.9808, -1.0), (-0.1951, 0.9808, 1.0)], [], [(0, 1, 3, 2), (2, 3, 5, 4), (4, 5, 7, 6), (6, 7, 9, 8), (8, 9, 11, 10), (10, 11, 13, 12), (12, 13, 15, 14), (14, 15, 17, 16), (16, 17, 19, 18), (18, 19, 21, 20), (20, 21, 23, 22), (22, 23, 25, 24), (24, 25, 27, 26), (26, 27, 29, 28), (28, 29, 31, 30), (30, 31, 33, 32), (32, 33, 35, 34), (34, 35, 37, 36), (36, 37, 39, 38), (38, 39, 41, 40), (40, 41, 43, 42), (42, 43, 45, 44), (44, 45, 47, 46), (46, 47, 49, 48), (48, 49, 51, 50), (50, 51, 53, 52), (52, 53, 55, 54), (54, 55, 57, 56), (56, 57, 59, 58), (58, 59, 61, 60), (3, 1, 63, 61, 59, 57, 55, 53, 51, 49, 47, 45, 43, 41, 39, 37, 35, 33, 31, 29, 27, 25, 23, 21, 19, 17, 15, 13, 11, 9, 7, 5), (60, 61, 63, 62), (62, 63, 1, 0), (0, 2, 4, 6, 8, 10, 12, 14, 16, 18, 20, 22, 24, 26, 28, 30, 32, 34, 36, 38, 40, 42, 44, 46, 48, 50, 52, 54, 56, 58, 60, 62)])
me_cylinder_001.polygons.foreach_set('use_smooth', [True] * 34)
_uv = me_cylinder_001.uv_layers.new(name='UVMap')
_uv.uv.foreach_set('vector', [1.0, 0.5, 1.0, 1.0, 0.9688, 1.0, 0.9688, 0.5, 0.9688, 0.5, 0.9688, 1.0, 0.9375, 1.0, 0.9375, 0.5, 0.9375, 0.5, 0.9375, 1.0, 0.9062, 1.0, 0.9062, 0.5, 0.9062, 0.5, 0.9062, 1.0, 0.875, 1.0, 0.875, 0.5, 0.875, 0.5, 0.875, 1.0, 0.8438, 1.0, 0.8438, 0.5, 0.8438, 0.5, 0.8438, 1.0, 0.8125, 1.0, 0.8125, 0.5, 0.8125, 0.5, 0.8125, 1.0, 0.7812, 1.0, 0.7812, 0.5, 0.7812, 0.5, 0.7812, 1.0, 0.75, 1.0, 0.75, 0.5, 0.75, 0.5, 0.75, 1.0, 0.7188, 1.0, 0.7188, 0.5, 0.7188, 0.5, 0.7188, 1.0, 0.6875, 1.0, 0.6875, 0.5, 0.6875, 0.5, 0.6875, 1.0, 0.6562, 1.0, 0.6562, 0.5, 0.6562, 0.5, 0.6562, 1.0, 0.625, 1.0, 0.625, 0.5, 0.625, 0.5, 0.625, 1.0, 0.5938, 1.0, 0.5938, 0.5, 0.5938, 0.5, 0.5938, 1.0, 0.5625, 1.0, 0.5625, 0.5, 0.5625, 0.5, 0.5625, 1.0, 0.5312, 1.0, 0.5312, 0.5, 0.5312, 0.5, 0.5312, 1.0, 0.5, 1.0, 0.5, 0.5, 0.5, 0.5, 0.5, 1.0, 0.4688, 1.0, 0.4688, 0.5, 0.4688, 0.5, 0.4688, 1.0, 0.4375, 1.0, 0.4375, 0.5, 0.4375, 0.5, 0.4375, 1.0, 0.4062, 1.0, 0.4062, 0.5, 0.4062, 0.5, 0.4062, 1.0, 0.375, 1.0, 0.375, 0.5, 0.375, 0.5, 0.375, 1.0, 0.3438, 1.0, 0.3438, 0.5, 0.3438, 0.5, 0.3438, 1.0, 0.3125, 1.0, 0.3125, 0.5, 0.3125, 0.5, 0.3125, 1.0, 0.2812, 1.0, 0.2812, 0.5, 0.2812, 0.5, 0.2812, 1.0, 0.25, 1.0, 0.25, 0.5, 0.25, 0.5, 0.25, 1.0, 0.2188, 1.0, 0.2188, 0.5, 0.2188, 0.5, 0.2188, 1.0, 0.1875, 1.0, 0.1875, 0.5, 0.1875, 0.5, 0.1875, 1.0, 0.1562, 1.0, 0.1562, 0.5, 0.1562, 0.5, 0.1562, 1.0, 0.125, 1.0, 0.125, 0.5, 0.125, 0.5, 0.125, 1.0, 0.09375, 1.0, 0.09375, 0.5, 0.09375, 0.5, 0.09375, 1.0, 0.0625, 1.0, 0.0625, 0.5, 0.2968, 0.4854, 0.25, 0.49, 0.2032, 0.4854, 0.1582, 0.4717, 0.1167, 0.4496, 0.08029, 0.4197, 0.05045, 0.3833, 0.02827, 0.3418, 0.01461, 0.2968, 0.01, 0.25, 0.01461, 0.2032, 0.02827, 0.1582, 0.05045, 0.1167, 0.08029, 0.08029, 0.1167, 0.05045, 0.1582, 0.02827, 0.2032, 0.01461, 0.25, 0.01, 0.2968, 0.01461, 0.3418, 0.02827, 0.3833, 0.05045, 0.4197, 0.08029, 0.4496, 0.1167, 0.4717, 0.1582, 0.4854, 0.2032, 0.49, 0.25, 0.4854, 0.2968, 0.4717, 0.3418, 0.4496, 0.3833, 0.4197, 0.4197, 0.3833, 0.4496, 0.3418, 0.4717, 0.0625, 0.5, 0.0625, 1.0, 0.03125, 1.0, 0.03125, 0.5, 0.03125, 0.5, 0.03125, 1.0, 0.0, 1.0, 0.0, 0.5, 0.75, 0.49, 0.7968, 0.4854, 0.8418, 0.4717, 0.8833, 0.4496, 0.9197, 0.4197, 0.9496, 0.3833, 0.9717, 0.3418, 0.9854, 0.2968, 0.99, 0.25, 0.9854, 0.2032, 0.9717, 0.1582, 0.9496, 0.1167, 0.9197, 0.08029, 0.8833, 0.05045, 0.8418, 0.02827, 0.7968, 0.01461, 0.75, 0.01, 0.7032, 0.01461, 0.6582, 0.02827, 0.6167, 0.05045, 0.5803, 0.08029, 0.5504, 0.1167, 0.5283, 0.1582, 0.5146, 0.2032, 0.51, 0.25, 0.5146, 0.2968, 0.5283, 0.3418, 0.5504, 0.3833, 0.5803, 0.4197, 0.6167, 0.4496, 0.6582, 0.4717, 0.7032, 0.4854])
me_cylinder_001.materials.append(mat_material_003)
me_cylinder_001.use_remesh_preserve_volume = False
me_cylinder_001.use_remesh_preserve_attributes = False
me_cylinder_001.use_mirror_vertex_groups = False
me_cylinder_001.update()
me_cylinder_002 = bpy.data.meshes.new('Cylinder.002')
me_cylinder_002.from_pydata([(0.0, 1.0, -1.0), (0.0, 1.0, 1.0), (0.1951, 0.9808, -1.0), (0.1951, 0.9808, 1.0), (0.3827, 0.9239, -1.0), (0.3827, 0.9239, 1.0), (0.5556, 0.8315, -1.0), (0.5556, 0.8315, 1.0), (0.7071, 0.7071, -1.0), (0.7071, 0.7071, 1.0), (0.8315, 0.5556, -1.0), (0.8315, 0.5556, 1.0), (0.9239, 0.3827, -1.0), (0.9239, 0.3827, 1.0), (0.9808, 0.1951, -1.0), (0.9808, 0.1951, 1.0), (1.0, 7.55e-08, -1.0), (1.0, 7.55e-08, 1.0), (0.9808, -0.1951, -1.0), (0.9808, -0.1951, 1.0), (0.9239, -0.3827, -1.0), (0.9239, -0.3827, 1.0), (0.8315, -0.5556, -1.0), (0.8315, -0.5556, 1.0), (0.7071, -0.7071, -1.0), (0.7071, -0.7071, 1.0), (0.5556, -0.8315, -1.0), (0.5556, -0.8315, 1.0), (0.3827, -0.9239, -1.0), (0.3827, -0.9239, 1.0), (0.1951, -0.9808, -1.0), (0.1951, -0.9808, 1.0), (-3.258e-07, -1.0, -1.0), (-3.258e-07, -1.0, 1.0), (-0.1951, -0.9808, -1.0), (-0.1951, -0.9808, 1.0), (-0.3827, -0.9239, -1.0), (-0.3827, -0.9239, 1.0), (-0.5556, -0.8315, -1.0), (-0.5556, -0.8315, 1.0), (-0.7071, -0.7071, -1.0), (-0.7071, -0.7071, 1.0), (-0.8315, -0.5556, -1.0), (-0.8315, -0.5556, 1.0), (-0.9239, -0.3827, -1.0), (-0.9239, -0.3827, 1.0), (-0.9808, -0.1951, -1.0), (-0.9808, -0.1951, 1.0), (-1.0, 9.656e-07, -1.0), (-1.0, 9.656e-07, 1.0), (-0.9808, 0.1951, -1.0), (-0.9808, 0.1951, 1.0), (-0.9239, 0.3827, -1.0), (-0.9239, 0.3827, 1.0), (-0.8315, 0.5556, -1.0), (-0.8315, 0.5556, 1.0), (-0.7071, 0.7071, -1.0), (-0.7071, 0.7071, 1.0), (-0.5556, 0.8315, -1.0), (-0.5556, 0.8315, 1.0), (-0.3827, 0.9239, -1.0), (-0.3827, 0.9239, 1.0), (-0.1951, 0.9808, -1.0), (-0.1951, 0.9808, 1.0)], [], [(0, 1, 3, 2), (2, 3, 5, 4), (4, 5, 7, 6), (6, 7, 9, 8), (8, 9, 11, 10), (10, 11, 13, 12), (12, 13, 15, 14), (14, 15, 17, 16), (16, 17, 19, 18), (18, 19, 21, 20), (20, 21, 23, 22), (22, 23, 25, 24), (24, 25, 27, 26), (26, 27, 29, 28), (28, 29, 31, 30), (30, 31, 33, 32), (32, 33, 35, 34), (34, 35, 37, 36), (36, 37, 39, 38), (38, 39, 41, 40), (40, 41, 43, 42), (42, 43, 45, 44), (44, 45, 47, 46), (46, 47, 49, 48), (48, 49, 51, 50), (50, 51, 53, 52), (52, 53, 55, 54), (54, 55, 57, 56), (56, 57, 59, 58), (58, 59, 61, 60), (3, 1, 63, 61, 59, 57, 55, 53, 51, 49, 47, 45, 43, 41, 39, 37, 35, 33, 31, 29, 27, 25, 23, 21, 19, 17, 15, 13, 11, 9, 7, 5), (60, 61, 63, 62), (62, 63, 1, 0), (0, 2, 4, 6, 8, 10, 12, 14, 16, 18, 20, 22, 24, 26, 28, 30, 32, 34, 36, 38, 40, 42, 44, 46, 48, 50, 52, 54, 56, 58, 60, 62)])
me_cylinder_002.polygons.foreach_set('use_smooth', [True] * 34)
_uv = me_cylinder_002.uv_layers.new(name='UVMap')
_uv.uv.foreach_set('vector', [1.0, 0.5, 1.0, 1.0, 0.9688, 1.0, 0.9688, 0.5, 0.9688, 0.5, 0.9688, 1.0, 0.9375, 1.0, 0.9375, 0.5, 0.9375, 0.5, 0.9375, 1.0, 0.9062, 1.0, 0.9062, 0.5, 0.9062, 0.5, 0.9062, 1.0, 0.875, 1.0, 0.875, 0.5, 0.875, 0.5, 0.875, 1.0, 0.8438, 1.0, 0.8438, 0.5, 0.8438, 0.5, 0.8438, 1.0, 0.8125, 1.0, 0.8125, 0.5, 0.8125, 0.5, 0.8125, 1.0, 0.7812, 1.0, 0.7812, 0.5, 0.7812, 0.5, 0.7812, 1.0, 0.75, 1.0, 0.75, 0.5, 0.75, 0.5, 0.75, 1.0, 0.7188, 1.0, 0.7188, 0.5, 0.7188, 0.5, 0.7188, 1.0, 0.6875, 1.0, 0.6875, 0.5, 0.6875, 0.5, 0.6875, 1.0, 0.6562, 1.0, 0.6562, 0.5, 0.6562, 0.5, 0.6562, 1.0, 0.625, 1.0, 0.625, 0.5, 0.625, 0.5, 0.625, 1.0, 0.5938, 1.0, 0.5938, 0.5, 0.5938, 0.5, 0.5938, 1.0, 0.5625, 1.0, 0.5625, 0.5, 0.5625, 0.5, 0.5625, 1.0, 0.5312, 1.0, 0.5312, 0.5, 0.5312, 0.5, 0.5312, 1.0, 0.5, 1.0, 0.5, 0.5, 0.5, 0.5, 0.5, 1.0, 0.4688, 1.0, 0.4688, 0.5, 0.4688, 0.5, 0.4688, 1.0, 0.4375, 1.0, 0.4375, 0.5, 0.4375, 0.5, 0.4375, 1.0, 0.4062, 1.0, 0.4062, 0.5, 0.4062, 0.5, 0.4062, 1.0, 0.375, 1.0, 0.375, 0.5, 0.375, 0.5, 0.375, 1.0, 0.3438, 1.0, 0.3438, 0.5, 0.3438, 0.5, 0.3438, 1.0, 0.3125, 1.0, 0.3125, 0.5, 0.3125, 0.5, 0.3125, 1.0, 0.2812, 1.0, 0.2812, 0.5, 0.2812, 0.5, 0.2812, 1.0, 0.25, 1.0, 0.25, 0.5, 0.25, 0.5, 0.25, 1.0, 0.2188, 1.0, 0.2188, 0.5, 0.2188, 0.5, 0.2188, 1.0, 0.1875, 1.0, 0.1875, 0.5, 0.1875, 0.5, 0.1875, 1.0, 0.1562, 1.0, 0.1562, 0.5, 0.1562, 0.5, 0.1562, 1.0, 0.125, 1.0, 0.125, 0.5, 0.125, 0.5, 0.125, 1.0, 0.09375, 1.0, 0.09375, 0.5, 0.09375, 0.5, 0.09375, 1.0, 0.0625, 1.0, 0.0625, 0.5, 0.2968, 0.4854, 0.25, 0.49, 0.2032, 0.4854, 0.1582, 0.4717, 0.1167, 0.4496, 0.08029, 0.4197, 0.05045, 0.3833, 0.02827, 0.3418, 0.01461, 0.2968, 0.01, 0.25, 0.01461, 0.2032, 0.02827, 0.1582, 0.05045, 0.1167, 0.08029, 0.08029, 0.1167, 0.05045, 0.1582, 0.02827, 0.2032, 0.01461, 0.25, 0.01, 0.2968, 0.01461, 0.3418, 0.02827, 0.3833, 0.05045, 0.4197, 0.08029, 0.4496, 0.1167, 0.4717, 0.1582, 0.4854, 0.2032, 0.49, 0.25, 0.4854, 0.2968, 0.4717, 0.3418, 0.4496, 0.3833, 0.4197, 0.4197, 0.3833, 0.4496, 0.3418, 0.4717, 0.0625, 0.5, 0.0625, 1.0, 0.03125, 1.0, 0.03125, 0.5, 0.03125, 0.5, 0.03125, 1.0, 0.0, 1.0, 0.0, 0.5, 0.75, 0.49, 0.7968, 0.4854, 0.8418, 0.4717, 0.8833, 0.4496, 0.9197, 0.4197, 0.9496, 0.3833, 0.9717, 0.3418, 0.9854, 0.2968, 0.99, 0.25, 0.9854, 0.2032, 0.9717, 0.1582, 0.9496, 0.1167, 0.9197, 0.08029, 0.8833, 0.05045, 0.8418, 0.02827, 0.7968, 0.01461, 0.75, 0.01, 0.7032, 0.01461, 0.6582, 0.02827, 0.6167, 0.05045, 0.5803, 0.08029, 0.5504, 0.1167, 0.5283, 0.1582, 0.5146, 0.2032, 0.51, 0.25, 0.5146, 0.2968, 0.5283, 0.3418, 0.5504, 0.3833, 0.5803, 0.4197, 0.6167, 0.4496, 0.6582, 0.4717, 0.7032, 0.4854])
me_cylinder_002.materials.append(mat_material_004)
me_cylinder_002.use_remesh_preserve_volume = False
me_cylinder_002.use_remesh_preserve_attributes = False
me_cylinder_002.use_mirror_vertex_groups = False
me_cylinder_002.update()
me_cube = bpy.data.meshes.new('Cube')
me_cube.from_pydata([(-1.0, -1.0, -1.0), (-1.0, -1.0, 1.0), (-1.0, 1.0, -1.0), (-1.0, 1.0, 1.0), (1.0, -1.0, -1.0), (1.0, -1.0, 1.0), (1.0, 1.0, -1.0), (1.0, 1.0, 1.0), (0.0, 1.0, -1.0), (0.0, 1.0, 1.0), (0.0, -7.732, -1.0), (0.0, -7.732, 1.0), (0.5, 1.0, 1.0), (0.5, -4.119, -1.0), (0.5, 1.0, -1.0), (0.5, -4.119, 1.0), (-0.5, 1.0, -1.0), (-0.5, -4.119, 1.0), (-0.5, 1.0, 1.0), (-0.5, -4.119, -1.0), (1.0, 1.0, 1.0), (1.0, -1.0, -1.0), (1.0, 1.0, -1.0), (1.0, -1.0, 1.0), (-1.0, 1.0, -1.0), (-1.0, -1.0, 1.0), (-1.0, 1.0, 1.0), (-1.0, -1.0, -1.0), (-1.0, -1.0, 1.0), (-1.0, 1.0, 1.0), (1.0, 1.0, 1.0), (1.0, -1.0, 1.0), (0.0, -7.732, 1.0), (0.0, 1.0, 1.0), (0.5, -4.119, 1.0), (0.5, 1.0, 1.0), (-0.5, 1.0, 1.0), (-0.5, -4.119, 1.0), (1.0, -1.0, 1.0), (1.0, 1.0, 1.0), (-1.0, 1.0, 1.0), (-1.0, -1.0, 1.0), (-1.0, 1.0, -1.0), (1.0, 1.0, -1.0), (1.0, -1.0, -1.0), (0.0, -7.732, -1.0), (0.0, 1.0, -1.0), (0.5, -4.119, -1.0), (0.5, 1.0, -1.0), (-0.5, 1.0, -1.0), (-0.5, -4.119, -1.0), (1.0, -1.0, -1.0), (1.0, 1.0, -1.0), (-1.0, 1.0, -1.0), (-1.0, -1.0, -1.0), (-1.0, -1.0, -1.0)], [], [(28, 1, 3, 29), (39, 20, 7, 30), (30, 7, 5, 31), (41, 25, 1, 28), (22, 6, 4, 21), (26, 3, 1, 25), (12, 9, 11, 15), (16, 8, 10, 19), (34, 15, 11, 32), (36, 18, 9, 33), (38, 23, 15, 34), (20, 12, 15, 23), (8, 14, 13, 10), (33, 9, 12, 35), (40, 26, 18, 36), (24, 16, 19, 27), (9, 18, 17, 11), (32, 11, 17, 37), (7, 20, 23, 5), (31, 5, 23, 38), (14, 22, 21, 13), (35, 12, 20, 39), (2, 24, 27, 0), (29, 3, 26, 40), (18, 26, 25, 17), (37, 17, 25, 41), (50, 37, 41, 54), (42, 29, 40, 53), (48, 35, 39, 52), (44, 31, 38, 51), (45, 32, 37, 50), (53, 40, 36, 49), (46, 33, 35, 48), (51, 38, 34, 47), (49, 36, 33, 46), (47, 34, 32, 45), (54, 41, 28, 55), (43, 30, 31, 44), (52, 39, 30, 43), (55, 28, 29, 42), (0, 55, 42, 2), (22, 52, 43, 6), (6, 43, 44, 4), (27, 54, 55, 0), (13, 47, 45, 10), (16, 49, 46, 8), (21, 51, 47, 13), (8, 46, 48, 14), (24, 53, 49, 16), (10, 45, 50, 19), (4, 44, 51, 21), (14, 48, 52, 22), (2, 42, 53, 24), (19, 50, 54, 27)])
me_cube.polygons.foreach_set('use_smooth', [True] * 54)
_uv = me_cube.uv_layers.new(name='UVMap')
_uv.uv.foreach_set('vector', [0.625, 0.0, 0.625, 0.0, 0.625, 0.25, 0.625, 0.25, 0.625, 0.5, 0.625, 0.5, 0.625, 0.5, 0.625, 0.5, 0.625, 0.5, 0.625, 0.5, 0.625, 0.75, 0.625, 0.75, 0.625, 1.0, 0.625, 1.0, 0.625, 1.0, 0.4375, 1.0, 0.375, 0.5, 0.375, 0.5, 0.375, 0.75, 0.375, 0.75, 0.875, 0.5, 0.875, 0.5, 0.875, 0.75, 0.875, 0.75, 0.6875, 0.5, 0.75, 0.5, 0.75, 0.75, 0.6875, 0.75, 0.1875, 0.5, 0.25, 0.5, 0.25, 0.75, 0.1875, 0.75, 0.625, 0.8125, 0.625, 0.8125, 0.625, 0.875, 0.625, 0.875, 0.625, 0.3125, 0.625, 0.3125, 0.625, 0.375, 0.625, 0.375, 0.625, 0.75, 0.625, 0.75, 0.625, 0.8125, 0.625, 0.8125, 0.625, 0.5, 0.6875, 0.5, 0.6875, 0.75, 0.625, 0.75, 0.25, 0.5, 0.3125, 0.5, 0.3125, 0.75, 0.25, 0.75, 0.625, 0.375, 0.625, 0.375, 0.625, 0.4375, 0.625, 0.4375, 0.625, 0.25, 0.625, 0.25, 0.625, 0.3125, 0.625, 0.3125, 0.125, 0.5, 0.1875, 0.5, 0.1875, 0.75, 0.125, 0.75, 0.75, 0.5, 0.8125, 0.5, 0.8125, 0.75, 0.75, 0.75, 0.625, 0.875, 0.625, 0.875, 0.625, 0.9375, 0.625, 0.9375, 0.625, 0.5, 0.625, 0.5, 0.625, 0.75, 0.625, 0.75, 0.625, 0.75, 0.625, 0.75, 0.625, 0.75, 0.625, 0.75, 0.3125, 0.5, 0.375, 0.5, 0.375, 0.75, 0.3125, 0.75, 0.625, 0.4375, 0.625, 0.4375, 0.625, 0.5, 0.625, 0.5, 0.125, 0.5, 0.125, 0.5, 0.125, 0.75, 0.125, 0.75, 0.625, 0.25, 0.625, 0.25, 0.625, 0.25, 0.625, 0.25, 0.8125, 0.5, 0.875, 0.5, 0.875, 0.75, 0.8125, 0.75, 0.625, 0.9375, 0.625, 0.9375, 0.625, 1.0, 0.625, 1.0, 0.375, 0.9375, 0.625, 0.9375, 0.625, 1.0, 0.375, 1.0, 0.375, 0.25, 0.625, 0.25, 0.625, 0.25, 0.375, 0.25, 0.375, 0.4375, 0.625, 0.4375, 0.625, 0.5, 0.375, 0.5, 0.375, 0.75, 0.625, 0.75, 0.625, 0.75, 0.375, 0.75, 0.375, 0.875, 0.625, 0.875, 0.625, 0.9375, 0.375, 0.9375, 0.375, 0.25, 0.625, 0.25, 0.625, 0.3125, 0.375, 0.3125, 0.375, 0.375, 0.625, 0.375, 0.625, 0.4375, 0.375, 0.4375, 0.375, 0.75, 0.625, 0.75, 0.625, 0.8125, 0.375, 0.8125, 0.375, 0.3125, 0.625, 0.3125, 0.625, 0.375, 0.375, 0.375, 0.375, 0.8125, 0.625, 0.8125, 0.625, 0.875, 0.375, 0.875, 0.375, 1.0, 0.625, 1.0, 0.4375, 1.0, 0.3906, 1.0, 0.375, 0.5, 0.625, 0.5, 0.625, 0.75, 0.375, 0.75, 0.375, 0.5, 0.625, 0.5, 0.625, 0.5, 0.375, 0.5, 0.375, 0.0, 0.625, 0.0, 0.625, 0.25, 0.375, 0.25, 0.375, 0.0, 0.375, 0.0, 0.375, 0.25, 0.375, 0.25, 0.375, 0.5, 0.375, 0.5, 0.375, 0.5, 0.375, 0.5, 0.375, 0.5, 0.375, 0.5, 0.375, 0.75, 0.375, 0.75, 0.375, 1.0, 0.375, 1.0, 0.3906, 1.0, 0.375, 1.0, 0.375, 0.8125, 0.375, 0.8125, 0.375, 0.875, 0.375, 0.875, 0.375, 0.3125, 0.375, 0.3125, 0.375, 0.375, 0.375, 0.375, 0.375, 0.75, 0.375, 0.75, 0.375, 0.8125, 0.375, 0.8125, 0.375, 0.375, 0.375, 0.375, 0.375, 0.4375, 0.375, 0.4375, 0.375, 0.25, 0.375, 0.25, 0.375, 0.3125, 0.375, 0.3125, 0.375, 0.875, 0.375, 0.875, 0.375, 0.9375, 0.375, 0.9375, 0.375, 0.75, 0.375, 0.75, 0.375, 0.75, 0.375, 0.75, 0.375, 0.4375, 0.375, 0.4375, 0.375, 0.5, 0.375, 0.5, 0.375, 0.25, 0.375, 0.25, 0.375, 0.25, 0.375, 0.25, 0.375, 0.9375, 0.375, 0.9375, 0.375, 1.0, 0.375, 1.0])
me_cube.materials.append(mat_material_002)
me_cube.use_remesh_preserve_volume = False
me_cube.use_remesh_preserve_attributes = False
me_cube.use_mirror_vertex_groups = False
me_cube.update()

# ---- objects
ob_light = bpy.data.objects.new('Light', light_light)
ob_camera = bpy.data.objects.new('Camera', cam_camera)
ob_cylinder = bpy.data.objects.new('Cylinder', me_cylinder)
ob_cylinder_001 = bpy.data.objects.new('Cylinder.001', me_cylinder_001)
ob_cylinder_002 = bpy.data.objects.new('Cylinder.002', me_cylinder_002)
ob_cube = bpy.data.objects.new('Cube', me_cube)

# ---- transforms, parenting, visibility, modifiers, constraints
ob_light.location = (4.076, 1.005, 5.904)
ob_light.rotation_euler = (0.6503, 0.05522, 1.866)
ob_light.lock_rotations_4d = False
ob_light.empty_display_type = 'ARROWS'
ob_light.color = (0.0, 0.0, 0.0, 0.0)
ob_light.lineart.crease_threshold = 0.0
ob_camera.location = (7.359, -6.926, 4.958)
ob_camera.rotation_euler = (1.109, 0.0, 0.8149)
ob_camera.lock_rotations_4d = False
ob_camera.empty_display_type = 'ARROWS'
ob_camera.color = (0.0, 0.0, 0.0, 0.0)
ob_camera.display_type = 'WIRE'
ob_camera.lineart.crease_threshold = 0.0
ob_cylinder.location = (0.0, 0.0, 0.0)
ob_cylinder.scale = (20.11, 10.0, 10.0)
ob_cylinder.lineart.crease_threshold = 0.0
ob_cylinder_001.location = (-6.734e-06, 0.1779, 16.48)
ob_cylinder_001.scale = (19.35, 11.79, 0.3064)
ob_cylinder_001.lineart.crease_threshold = 0.0
ob_cylinder_002.location = (-6.734e-06, 0.1779, -8.996)
ob_cylinder_002.scale = (18.06, 10.42, 0.4595)
ob_cylinder_002.lineart.crease_threshold = 0.0
ob_cube.location = (-6.553e-06, -7.88, 3.147)
ob_cube.scale = (11.65, 0.1057, 10.9)
ob_cube.lineart.crease_threshold = 0.0
_m = ob_cube.modifiers.new('Subdivision', 'SUBSURF')
_m.uv_smooth = 'PRESERVE_CORNERS'
_m.show_only_control_edges = False

# ---- collection membership
col_collection.objects.link(ob_light)
col_collection.objects.link(ob_camera)
col_collection.objects.link(ob_cylinder)
col_collection.objects.link(ob_cylinder_001)
col_collection.objects.link(ob_cylinder_002)
col_collection.objects.link(ob_cube)

# ---- scene / render settings (as saved in the file)
scene.camera = ob_camera
scene.frame_start = 1; scene.frame_end = 250; scene.frame_set(1)
scene.render.engine = 'BLENDER_EEVEE_NEXT'
scene.cycles.use_denoising = False
scene.cycles.samples = 128
scene.cycles.sampling_pattern = 'TABULATED_SOBOL'
scene.cycles.use_adaptive_sampling = False
scene.cycles.use_light_tree = False
scene.view_settings.view_transform = 'Filmic'
bpy.context.view_layer.update()
